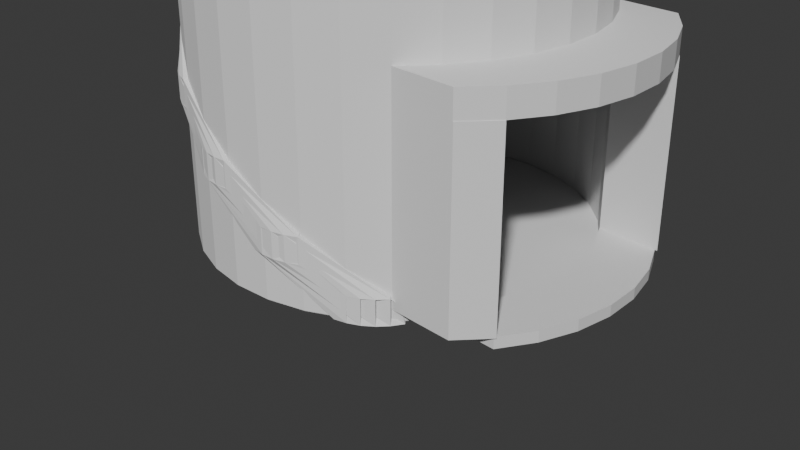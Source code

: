 # Source: staiwaiyblend.blend  (saved by Blender 4.4.32; exported with 4.5.12 LTS)
import bpy
from mathutils import Matrix  # noqa: F401  (used for matrix-valued properties, if any)

bpy.ops.wm.read_factory_settings(use_empty=True)
scene = bpy.context.scene
scene.name = 'Scene'

# ---- collections
col_collection = bpy.data.collections.new('Collection'); scene.collection.children.link(col_collection)

# ---- world
world_world = bpy.data.worlds.new('World'); scene.world = world_world
world_world.use_nodes = True; world_world.node_tree.nodes.clear()
_N = world_world.node_tree.nodes; _L = world_world.node_tree.links
n0 = _N.new('ShaderNodeOutputWorld'); n0.name = 'World Output'; n0.location = (300, 300)
n1 = _N.new('ShaderNodeBackground'); n1.name = 'Background'; n1.location = (10, 300)
n1.inputs[0].default_value = (0.05088, 0.05088, 0.05088, 1.0)
_L.new(n1.outputs[0], n0.inputs[0])
n0.is_active_output = True
world_world.color = (0.05088, 0.05088, 0.05088)
world_world.sun_shadow_jitter_overblur = 0.0

# ---- cameras
cam_camera = bpy.data.cameras.new('Camera')
cam_camera.clip_end = 100.0
cam_camera.ortho_scale = 7.314

# ---- meshes
me_circle = bpy.data.meshes.new('Circle')
me_circle.from_pydata([(0.0, 1.0, 0.0), (-0.1951, 0.9808, 0.0), (-0.3827, 0.9239, 0.0), (-0.5556, 0.8315, 0.0), (-0.7071, 0.7071, 0.0), (-0.8315, 0.5556, 0.0), (-0.9239, 0.3827, 0.0), (-0.9808, 0.1951, 0.0), (-1.0, 0.0, 0.0), (-0.9808, -0.1951, 0.0), (-0.9239, -0.3827, 0.0), (-0.8315, -0.5556, 0.0), (-0.7071, -0.7071, 0.0), (-0.5556, -0.8315, 0.0), (-0.3827, -0.9239, 0.0), (-0.1951, -0.9808, 0.0), (0.0, -1.0, 0.0), (0.1951, -0.9808, 0.0), (0.3827, -0.9239, 0.0), (0.5556, -0.8315, 0.0), (0.7071, -0.7071, 0.0), (0.8315, -0.5556, 0.0), (0.9239, -0.3827, 0.0), (0.9808, -0.1951, 0.0), (1.0, 0.0, 0.0), (0.9808, 0.1951, 0.0), (0.9239, 0.3827, 0.0), (0.8315, 0.5556, 0.0), (0.7071, 0.7071, 0.0), (0.5556, 0.8315, 0.0), (0.3827, 0.9239, 0.0), (0.1951, 0.9808, 0.0)], [], [(1, 2, 3, 4, 5, 6, 7, 8, 9, 10, 11, 12, 13, 14, 15, 16, 17, 18, 19, 20, 21, 22, 23, 24, 25, 26, 27, 28, 29, 30, 31, 0)])
_uv = me_circle.uv_layers.new(name='UVMap')
_uv.uv.foreach_set('vector', [0.0, 0.0, 0.0, 0.0, 0.0, 0.0, 0.0, 0.0, 0.0, 0.0, 0.0, 0.0, 0.0, 0.0, 0.0, 0.0, 0.0, 0.0, 0.0, 0.0, 0.0, 0.0, 0.0, 0.0, 0.0, 0.0, 0.0, 0.0, 0.0, 0.0, 0.0, 0.0, 0.0, 0.0, 0.0, 0.0, 0.0, 0.0, 0.0, 0.0, 0.0, 0.0, 0.0, 0.0, 0.0, 0.0, 0.0, 0.0, 0.0, 0.0, 0.0, 0.0, 0.0, 0.0, 0.0, 0.0, 0.0, 0.0, 0.0, 0.0, 0.0, 0.0, 0.0, 0.0])
me_circle.update()
me_cylinder = bpy.data.meshes.new('Cylinder')
me_cylinder.from_pydata([(0.0, 1.0, -1.0), (0.0, 1.0, 3.023), (0.1951, 0.9808, -1.0), (0.1951, 0.9808, 3.023), (0.3827, 0.9239, -1.0), (0.3827, 0.9239, 3.023), (0.5556, 0.8315, -1.0), (0.5556, 0.8315, 3.023), (0.7071, 0.7071, -1.0), (0.7071, 0.7071, 3.023), (0.8315, 0.5556, -1.0), (0.8315, 0.5556, 3.023), (0.9239, 0.3827, -1.0), (0.9239, 0.3827, 3.023), (0.9808, 0.1951, -1.0), (0.9808, 0.1951, 3.023), (1.0, 0.0, -1.0), (1.0, 0.0, 3.023), (0.9808, -0.1951, -1.0), (0.9808, -0.1951, 3.023), (0.9239, -0.3827, -1.0), (0.9239, -0.3827, 3.023), (0.8315, -0.5556, -1.0), (0.8315, -0.5556, 3.023), (0.7071, -0.7071, -1.0), (0.7071, -0.7071, 3.023), (0.5556, -0.8315, -1.0), (0.5556, -0.8315, 3.023), (0.3827, -0.9239, -1.0), (0.3827, -0.9239, 3.023), (0.1951, -0.9808, -1.0), (0.1951, -0.9808, 3.023), (0.0, -1.0, -1.0), (0.0, -1.0, 3.023), (-0.1951, -0.9808, -1.0), (-0.1951, -0.9808, 3.023), (-0.3827, -0.9239, -1.0), (-0.3827, -0.9239, 3.023), (-0.5556, -0.8315, -1.0), (-0.5556, -0.8315, 3.023), (-0.7071, -0.7071, -1.0), (-0.7071, -0.7071, 3.023), (-0.8315, -0.5556, -1.0), (-0.8315, -0.5556, 3.023), (-0.9239, -0.3827, -1.0), (-0.9239, -0.3827, 3.023), (-0.9808, -0.1951, -1.0), (-0.9808, -0.1951, 3.023), (-1.0, 0.0, -1.0), (-1.0, 0.0, 3.023), (-0.9808, 0.1951, -1.0), (-0.9808, 0.1951, 3.023), (-0.9239, 0.3827, -1.0), (-0.9239, 0.3827, 3.023), (-0.8315, 0.5556, -1.0), (-0.8315, 0.5556, 3.023), (-0.7071, 0.7071, -1.0), (-0.7071, 0.7071, 3.023), (-0.5556, 0.8315, -1.0), (-0.5556, 0.8315, 3.023), (-0.3827, 0.9239, -1.0), (-0.3827, 0.9239, 3.023), (-0.1951, 0.9808, -1.0), (-0.1951, 0.9808, 3.023), (0.0, 1.0, 0.0), (0.1951, 0.9808, 0.0), (0.3827, 0.9239, 0.0), (0.5556, 0.8315, 0.0), (0.7071, 0.7071, 0.0), (0.8315, 0.5556, 0.0), (0.9239, 0.3827, 0.0), (0.9808, 0.1951, 0.0), (1.0, 0.0, 0.0), (0.9808, -0.1951, 0.0), (0.9239, -0.3827, 0.0), (0.8315, -0.5556, 0.0), (0.7071, -0.7071, 0.0), (0.5556, -0.8315, 0.0), (0.3827, -0.9239, 0.0), (0.1951, -0.9808, 0.0), (0.0, -1.0, 0.0), (-0.1951, -0.9808, 0.0), (-0.3827, -0.9239, 0.0), (-0.5556, -0.8315, 0.0), (-0.7071, -0.7071, 0.0), (-0.8315, -0.5556, 0.0), (-0.9239, -0.3827, 0.0), (-0.9808, -0.1951, 0.0), (-1.0, 0.0, 0.0), (-0.9808, 0.1951, 0.0), (-0.9239, 0.3827, 0.0), (-0.8315, 0.5556, 0.0), (-0.7071, 0.7071, 0.0), (-0.5556, 0.8315, 0.0), (-0.3827, 0.9239, 0.0), (-0.1951, 0.9808, 0.0), (0.1951, 0.9808, -0.9429), (0.3827, 0.9239, -0.9429), (0.5556, 0.8315, -0.9429), (0.7071, 0.7071, -0.9429), (0.8315, 0.5556, -0.9429), (0.9239, 0.3827, -0.9429), (0.9808, 0.1951, -0.9429), (1.0, 0.0, -0.9429), (0.9808, -0.1951, -0.9429), (0.9239, -0.3827, -0.9429), (0.8315, -0.5556, -0.9429), (0.7071, -0.7071, -0.9429), (0.5556, -0.8315, -0.9429), (0.3827, -0.9239, -0.9429), (0.1951, -0.9808, -0.9429), (0.0, -1.0, -0.9429), (-0.1951, -0.9808, -0.9429), (-0.3827, -0.9239, -0.9429), (-0.5556, -0.8315, -0.9429), (-0.7071, -0.7071, -0.9429), (-0.8315, -0.5556, -0.9429), (-0.9239, -0.3827, -0.9429), (-0.9808, -0.1951, -0.9429), (-1.0, 0.0, -0.9429), (-0.9808, 0.1951, -0.9429), (-0.9239, 0.3827, -0.9429), (-0.8315, 0.5556, -0.9429), (-0.7071, 0.7071, -0.9429), (-0.5556, 0.8315, -0.9429), (-0.3827, 0.9239, -0.9429), (-0.1951, 0.9808, -0.9429), (0.0, 1.0, -0.9429), (0.7071, 0.7071, 0.0), (0.8315, 0.5556, 0.0), (0.7071, 0.7071, -0.9429), (0.8315, 0.5556, -0.9429), (1.165, -0.5556, 0.0), (1.04, -0.7071, 0.0), (1.165, -0.5556, -0.9429), (1.04, -0.7071, -0.9429), (1.04, 0.7071, 0.0), (1.165, 0.5556, 0.0), (1.04, 0.7071, -0.9429), (1.165, 0.5556, -0.9429), (1.151, 0.5556, -0.9429), (1.151, 0.5556, -1.0), (1.244, 0.3827, -1.0), (1.244, 0.3827, -0.9429), (1.301, 0.1951, -1.0), (1.301, 0.1951, -0.9429), (1.32, -5.612e-09, -1.0), (1.32, -5.612e-09, -0.9429), (1.301, -0.1951, -1.0), (1.301, -0.1951, -0.9429), (1.244, -0.3827, -1.0), (1.244, -0.3827, -0.9429), (1.151, -0.5556, -1.0), (1.151, -0.5556, -0.9429), (0.0, 1.0, 0.1334), (0.1951, 0.9808, 0.1334), (0.3827, 0.9239, 0.1334), (0.5556, 0.8315, 0.1334), (0.7071, 0.7071, 0.1334), (0.8315, 0.5556, 0.1334), (0.9239, 0.3827, 0.1334), (0.9808, 0.1951, 0.1334), (1.0, 0.0, 0.1334), (0.9808, -0.1951, 0.1334), (0.9239, -0.3827, 0.1334), (0.8315, -0.5556, 0.1334), (0.7071, -0.7071, 0.1334), (0.5556, -0.8315, 0.1334), (0.3827, -0.9239, 0.1334), (0.1951, -0.9808, 0.1334), (0.0, -1.0, 0.1334), (-0.1951, -0.9808, 0.1334), (-0.3827, -0.9239, 0.1334), (-0.5556, -0.8315, 0.1334), (-0.7071, -0.7071, 0.1334), (-0.8315, -0.5556, 0.1334), (-0.9239, -0.3827, 0.1334), (-0.9808, -0.1951, 0.1334), (-1.0, 0.0, 0.1334), (-0.9808, 0.1951, 0.1334), (-0.9239, 0.3827, 0.1334), (-0.8315, 0.5556, 0.1334), (-0.7071, 0.7071, 0.1334), (-0.5556, 0.8315, 0.1334), (-0.3827, 0.9239, 0.1334), (-0.1951, 0.9808, 0.1334), (1.037, 0.7071, 0.1334), (1.037, 0.7071, 0.0), (1.162, 0.5556, 0.1334), (1.162, 0.5556, 0.0), (1.254, 0.3827, 0.1334), (1.254, 0.3827, 0.0), (1.311, 0.1951, 0.1334), (1.311, 0.1951, 0.0), (1.33, 0.0, 0.1334), (1.33, 0.0, 0.0), (1.311, -0.1951, 0.1334), (1.311, -0.1951, 0.0), (1.254, -0.3827, 0.1334), (1.254, -0.3827, 0.0), (1.162, -0.5556, 0.1334), (1.162, -0.5556, 0.0), (1.037, -0.7071, 0.1334), (1.037, -0.7071, 0.0)], [], [(154, 155, 3, 1), (155, 156, 5, 3), (156, 157, 7, 5), (157, 158, 9, 7), (158, 159, 11, 9), (159, 160, 13, 11), (160, 161, 15, 13), (161, 162, 17, 15), (162, 163, 19, 17), (163, 164, 21, 19), (164, 165, 23, 21), (165, 166, 25, 23), (166, 167, 27, 25), (167, 168, 29, 27), (168, 169, 31, 29), (169, 170, 33, 31), (170, 171, 35, 33), (171, 172, 37, 35), (172, 173, 39, 37), (173, 174, 41, 39), (174, 175, 43, 41), (175, 176, 45, 43), (176, 177, 47, 45), (177, 178, 49, 47), (178, 179, 51, 49), (179, 180, 53, 51), (180, 181, 55, 53), (181, 182, 57, 55), (182, 183, 59, 57), (183, 184, 61, 59), (184, 185, 63, 61), (185, 154, 1, 63), (0, 62, 60, 58, 56, 54, 52, 50, 48, 46, 44, 42, 40, 38, 36, 34, 32, 30, 28, 26, 24, 22, 20, 18, 16, 14, 12, 10, 8, 6, 4, 2), (126, 127, 64, 95), (125, 126, 95, 94), (124, 125, 94, 93), (123, 124, 93, 92), (122, 123, 92, 91), (121, 122, 91, 90), (120, 121, 90, 89), (119, 120, 89, 88), (118, 119, 88, 87), (117, 118, 87, 86), (116, 117, 86, 85), (115, 116, 85, 84), (114, 115, 84, 83), (113, 114, 83, 82), (112, 113, 82, 81), (111, 112, 81, 80), (110, 111, 80, 79), (109, 110, 79, 78), (108, 109, 78, 77), (107, 108, 77, 76), (128, 130, 138, 136), (99, 100, 131, 130), (98, 99, 68, 67), (97, 98, 67, 66), (96, 97, 66, 65), (127, 96, 65, 64), (0, 2, 96, 127), (2, 4, 97, 96), (4, 6, 98, 97), (6, 8, 99, 98), (8, 10, 100, 99), (106, 153, 151, 105), (12, 14, 144, 142), (105, 151, 149, 104), (22, 106, 153, 152), (16, 18, 148, 146), (104, 149, 147, 103), (22, 24, 107, 106), (24, 26, 108, 107), (26, 28, 109, 108), (28, 30, 110, 109), (30, 32, 111, 110), (32, 34, 112, 111), (34, 36, 113, 112), (36, 38, 114, 113), (38, 40, 115, 114), (40, 42, 116, 115), (42, 44, 117, 116), (44, 46, 118, 117), (46, 48, 119, 118), (48, 50, 120, 119), (50, 52, 121, 120), (52, 54, 122, 121), (54, 56, 123, 122), (56, 58, 124, 123), (58, 60, 125, 124), (60, 62, 126, 125), (62, 0, 127, 126), (130, 131, 139, 138), (68, 99, 130, 128), (69, 68, 128, 129), (100, 69, 129, 131), (134, 132, 133, 135), (138, 136, 137, 139), (75, 132, 134, 106), (106, 107, 135, 134), (76, 75, 132, 133), (131, 139, 137, 129), (107, 76, 133, 135), (129, 128, 136, 137), (141, 140, 143, 142), (142, 143, 145, 144), (144, 145, 147, 146), (146, 147, 149, 148), (148, 149, 151, 150), (150, 151, 153, 152), (18, 20, 150, 148), (101, 143, 140, 100), (14, 16, 146, 144), (100, 10, 141, 140), (102, 145, 143, 101), (10, 12, 142, 141), (20, 22, 152, 150), (103, 147, 145, 102), (95, 64, 154, 185), (94, 95, 185, 184), (93, 94, 184, 183), (92, 93, 183, 182), (91, 92, 182, 181), (90, 91, 181, 180), (89, 90, 180, 179), (88, 89, 179, 178), (87, 88, 178, 177), (86, 87, 177, 176), (85, 86, 176, 175), (84, 85, 175, 174), (83, 84, 174, 173), (82, 83, 173, 172), (81, 82, 172, 171), (80, 81, 171, 170), (79, 80, 170, 169), (78, 79, 169, 168), (77, 78, 168, 167), (76, 77, 167, 166), (76, 166, 202, 203), (159, 158, 186, 188), (71, 193, 195, 72), (158, 68, 187, 186), (160, 159, 188, 190), (72, 195, 197, 73), (161, 160, 190, 192), (73, 197, 199, 74), (67, 68, 158, 157), (66, 67, 157, 156), (65, 66, 156, 155), (64, 65, 155, 154), (201, 200, 202, 203), (199, 198, 200, 201), (197, 196, 198, 199), (195, 194, 196, 197), (193, 192, 194, 195), (191, 190, 192, 193), (189, 188, 190, 191), (187, 186, 188, 189), (166, 165, 200, 202), (70, 191, 193, 71), (165, 164, 198, 200), (69, 189, 191, 70), (164, 163, 196, 198), (68, 69, 189, 187), (75, 76, 203, 201), (163, 162, 194, 196), (74, 199, 201, 75), (162, 161, 192, 194), (130, 131, 129, 128), (158, 68, 128, 129, 69, 70, 71, 72, 73, 74, 75, 76, 166, 165, 164, 163, 162, 161, 160, 159), (106, 107, 76, 75), (101, 100, 10, 12, 14, 16, 18, 20, 22, 106, 105, 104, 103, 102)])
_uv = me_cylinder.uv_layers.new(name='UVMap')
_uv.uv.foreach_set('vector', [1.0, 0.761, 0.9688, 0.761, 0.9688, 1.0, 1.0, 1.0, 0.9688, 0.761, 0.9375, 0.761, 0.9375, 1.0, 0.9688, 1.0, 0.9375, 0.761, 0.9062, 0.761, 0.9062, 1.0, 0.9375, 1.0, 0.9062, 0.761, 0.875, 0.761, 0.875, 1.0, 0.9062, 1.0, 0.875, 0.761, 0.8438, 0.761, 0.8438, 1.0, 0.875, 1.0, 0.8438, 0.761, 0.8125, 0.761, 0.8125, 1.0, 0.8438, 1.0, 0.8125, 0.761, 0.7812, 0.761, 0.7812, 1.0, 0.8125, 1.0, 0.7812, 0.761, 0.75, 0.761, 0.75, 1.0, 0.7812, 1.0, 0.75, 0.761, 0.7188, 0.761, 0.7188, 1.0, 0.75, 1.0, 0.7188, 0.761, 0.6875, 0.761, 0.6875, 1.0, 0.7188, 1.0, 0.6875, 0.761, 0.6562, 0.761, 0.6562, 1.0, 0.6875, 1.0, 0.6562, 0.761, 0.625, 0.761, 0.625, 1.0, 0.6562, 1.0, 0.625, 0.761, 0.5938, 0.761, 0.5938, 1.0, 0.625, 1.0, 0.5938, 0.761, 0.5625, 0.761, 0.5625, 1.0, 0.5938, 1.0, 0.5625, 0.761, 0.5312, 0.761, 0.5312, 1.0, 0.5625, 1.0, 0.5312, 0.761, 0.5, 0.761, 0.5, 1.0, 0.5312, 1.0, 0.5, 0.761, 0.4688, 0.761, 0.4688, 1.0, 0.5, 1.0, 0.4688, 0.761, 0.4375, 0.761, 0.4375, 1.0, 0.4688, 1.0, 0.4375, 0.761, 0.4062, 0.761, 0.4062, 1.0, 0.4375, 1.0, 0.4062, 0.761, 0.375, 0.761, 0.375, 1.0, 0.4062, 1.0, 0.375, 0.761, 0.3438, 0.761, 0.3438, 1.0, 0.375, 1.0, 0.3438, 0.761, 0.3125, 0.761, 0.3125, 1.0, 0.3438, 1.0, 0.3125, 0.761, 0.2812, 0.761, 0.2812, 1.0, 0.3125, 1.0, 0.2812, 0.761, 0.25, 0.761, 0.25, 1.0, 0.2812, 1.0, 0.25, 0.761, 0.2188, 0.761, 0.2188, 1.0, 0.25, 1.0, 0.2188, 0.761, 0.1875, 0.761, 0.1875, 1.0, 0.2188, 1.0, 0.1875, 0.761, 0.1562, 0.761, 0.1562, 1.0, 0.1875, 1.0, 0.1562, 0.761, 0.125, 0.761, 0.125, 1.0, 0.1562, 1.0, 0.125, 0.761, 0.09375, 0.761, 0.09375, 1.0, 0.125, 1.0, 0.09375, 0.761, 0.0625, 0.761, 0.0625, 1.0, 0.09375, 1.0, 0.0625, 0.761, 0.03125, 0.761, 0.03125, 1.0, 0.0625, 1.0, 0.03125, 0.761, 0.0, 0.761, 0.0, 1.0, 0.03125, 1.0, 0.75, 0.49, 0.7032, 0.4854, 0.6582, 0.4717, 0.6167, 0.4496, 0.5803, 0.4197, 0.5504, 0.3833, 0.5283, 0.3418, 0.5146, 0.2968, 0.51, 0.25, 0.5146, 0.2032, 0.5283, 0.1582, 0.5504, 0.1167, 0.5803, 0.08029, 0.6167, 0.05045, 0.6582, 0.02827, 0.7032, 0.01461, 0.75, 0.01, 0.7968, 0.01461, 0.8418, 0.02827, 0.8833, 0.05045, 0.9197, 0.08029, 0.9496, 0.1167, 0.9717, 0.1582, 0.9854, 0.2032, 0.99, 0.25, 0.9854, 0.2968, 0.9717, 0.3418, 0.9496, 0.3833, 0.9197, 0.4197, 0.8833, 0.4496, 0.8418, 0.4717, 0.7968, 0.4854, 0.03125, 0.5143, 0.0, 0.5143, 0.0, 0.75, 0.03125, 0.75, 0.0625, 0.5143, 0.03125, 0.5143, 0.03125, 0.75, 0.0625, 0.75, 0.09375, 0.5143, 0.0625, 0.5143, 0.0625, 0.75, 0.09375, 0.75, 0.125, 0.5143, 0.09375, 0.5143, 0.09375, 0.75, 0.125, 0.75, 0.1562, 0.5143, 0.125, 0.5143, 0.125, 0.75, 0.1562, 0.75, 0.1875, 0.5143, 0.1562, 0.5143, 0.1562, 0.75, 0.1875, 0.75, 0.2188, 0.5143, 0.1875, 0.5143, 0.1875, 0.75, 0.2188, 0.75, 0.25, 0.5143, 0.2188, 0.5143, 0.2188, 0.75, 0.25, 0.75, 0.2812, 0.5143, 0.25, 0.5143, 0.25, 0.75, 0.2812, 0.75, 0.3125, 0.5143, 0.2812, 0.5143, 0.2812, 0.75, 0.3125, 0.75, 0.3438, 0.5143, 0.3125, 0.5143, 0.3125, 0.75, 0.3438, 0.75, 0.375, 0.5143, 0.3438, 0.5143, 0.3438, 0.75, 0.375, 0.75, 0.4062, 0.5143, 0.375, 0.5143, 0.375, 0.75, 0.4062, 0.75, 0.4375, 0.5143, 0.4062, 0.5143, 0.4062, 0.75, 0.4375, 0.75, 0.4688, 0.5143, 0.4375, 0.5143, 0.4375, 0.75, 0.4688, 0.75, 0.5, 0.5143, 0.4688, 0.5143, 0.4688, 0.75, 0.5, 0.75, 0.5312, 0.5143, 0.5, 0.5143, 0.5, 0.75, 0.5312, 0.75, 0.5625, 0.5143, 0.5312, 0.5143, 0.5312, 0.75, 0.5625, 0.75, 0.5938, 0.5143, 0.5625, 0.5143, 0.5625, 0.75, 0.5938, 0.75, 0.625, 0.5143, 0.5938, 0.5143, 0.5938, 0.75, 0.625, 0.75, 0.875, 0.75, 0.875, 0.5143, 0.875, 0.5143, 0.875, 0.75, 0.875, 0.5143, 0.8438, 0.5143, 0.8438, 0.5143, 0.875, 0.5143, 0.9062, 0.5143, 0.875, 0.5143, 0.875, 0.75, 0.9062, 0.75, 0.9375, 0.5143, 0.9062, 0.5143, 0.9062, 0.75, 0.9375, 0.75, 0.9688, 0.5143, 0.9375, 0.5143, 0.9375, 0.75, 0.9688, 0.75, 1.0, 0.5143, 0.9688, 0.5143, 0.9688, 0.75, 1.0, 0.75, 1.0, 0.5, 0.9688, 0.5, 0.9688, 0.5143, 1.0, 0.5143, 0.9688, 0.5, 0.9375, 0.5, 0.9375, 0.5143, 0.9688, 0.5143, 0.9375, 0.5, 0.9062, 0.5, 0.9062, 0.5143, 0.9375, 0.5143, 0.9062, 0.5, 0.875, 0.5, 0.875, 0.5143, 0.9062, 0.5143, 0.875, 0.5, 0.8438, 0.5, 0.8438, 0.5143, 0.875, 0.5143, 0.0, 0.0, 0.0, 0.0, 0.0, 0.0, 0.0, 0.0, 0.9717, 0.3418, 0.9854, 0.2968, 0.9854, 0.2968, 0.9717, 0.3418, 0.0, 0.0, 0.0, 0.0, 0.0, 0.0, 0.0, 0.0, 0.6562, 0.5, 0.6562, 0.5143, 0.6562, 0.5143, 0.6562, 0.5, 0.99, 0.25, 0.9854, 0.2032, 0.9854, 0.2032, 0.99, 0.25, 0.0, 0.0, 0.0, 0.0, 0.0, 0.0, 0.0, 0.0, 0.6562, 0.5, 0.625, 0.5, 0.625, 0.5143, 0.6562, 0.5143, 0.625, 0.5, 0.5938, 0.5, 0.5938, 0.5143, 0.625, 0.5143, 0.5938, 0.5, 0.5625, 0.5, 0.5625, 0.5143, 0.5938, 0.5143, 0.5625, 0.5, 0.5312, 0.5, 0.5312, 0.5143, 0.5625, 0.5143, 0.5312, 0.5, 0.5, 0.5, 0.5, 0.5143, 0.5312, 0.5143, 0.5, 0.5, 0.4688, 0.5, 0.4688, 0.5143, 0.5, 0.5143, 0.4688, 0.5, 0.4375, 0.5, 0.4375, 0.5143, 0.4688, 0.5143, 0.4375, 0.5, 0.4062, 0.5, 0.4062, 0.5143, 0.4375, 0.5143, 0.4062, 0.5, 0.375, 0.5, 0.375, 0.5143, 0.4062, 0.5143, 0.375, 0.5, 0.3438, 0.5, 0.3438, 0.5143, 0.375, 0.5143, 0.3438, 0.5, 0.3125, 0.5, 0.3125, 0.5143, 0.3438, 0.5143, 0.3125, 0.5, 0.2812, 0.5, 0.2812, 0.5143, 0.3125, 0.5143, 0.2812, 0.5, 0.25, 0.5, 0.25, 0.5143, 0.2812, 0.5143, 0.25, 0.5, 0.2188, 0.5, 0.2188, 0.5143, 0.25, 0.5143, 0.2188, 0.5, 0.1875, 0.5, 0.1875, 0.5143, 0.2188, 0.5143, 0.1875, 0.5, 0.1562, 0.5, 0.1562, 0.5143, 0.1875, 0.5143, 0.1562, 0.5, 0.125, 0.5, 0.125, 0.5143, 0.1562, 0.5143, 0.125, 0.5, 0.09375, 0.5, 0.09375, 0.5143, 0.125, 0.5143, 0.09375, 0.5, 0.0625, 0.5, 0.0625, 0.5143, 0.09375, 0.5143, 0.0625, 0.5, 0.03125, 0.5, 0.03125, 0.5143, 0.0625, 0.5143, 0.03125, 0.5, 0.0, 0.5, 0.0, 0.5143, 0.03125, 0.5143, 0.875, 0.5143, 0.8438, 0.5143, 0.8438, 0.5143, 0.875, 0.5143, 0.875, 0.75, 0.875, 0.5143, 0.875, 0.5143, 0.875, 0.75, 0.8438, 0.75, 0.875, 0.75, 0.875, 0.75, 0.8438, 0.75, 0.0, 0.0, 0.0, 0.0, 0.0, 0.0, 0.0, 0.0, 0.6562, 0.5143, 0.6562, 0.75, 0.625, 0.75, 0.625, 0.5143, 0.875, 0.5143, 0.875, 0.75, 0.8438, 0.75, 0.8438, 0.5143, 0.0, 0.0, 0.0, 0.0, 0.0, 0.0, 0.0, 0.0, 0.6562, 0.5143, 0.625, 0.5143, 0.625, 0.5143, 0.6562, 0.5143, 0.625, 0.75, 0.6562, 0.75, 0.6562, 0.75, 0.625, 0.75, 0.0, 0.0, 0.0, 0.0, 0.0, 0.0, 0.0, 0.0, 0.625, 0.5143, 0.625, 0.75, 0.625, 0.75, 0.625, 0.5143, 0.8438, 0.75, 0.875, 0.75, 0.875, 0.75, 0.8438, 0.75, 0.8438, 0.5, 0.8438, 0.5143, 0.8125, 0.5143, 0.8125, 0.5, 0.8125, 0.5, 0.8125, 0.5143, 0.7812, 0.5143, 0.7812, 0.5, 0.7812, 0.5, 0.7812, 0.5143, 0.75, 0.5143, 0.75, 0.5, 0.75, 0.5, 0.75, 0.5143, 0.7188, 0.5143, 0.7188, 0.5, 0.7188, 0.5, 0.7188, 0.5143, 0.6875, 0.5143, 0.6875, 0.5, 0.6875, 0.5, 0.6875, 0.5143, 0.6562, 0.5143, 0.6562, 0.5, 0.9854, 0.2032, 0.9717, 0.1582, 0.9717, 0.1582, 0.9854, 0.2032, 0.0, 0.0, 0.0, 0.0, 0.0, 0.0, 0.0, 0.0, 0.9854, 0.2968, 0.99, 0.25, 0.99, 0.25, 0.9854, 0.2968, 0.8438, 0.5143, 0.8438, 0.5, 0.8438, 0.5, 0.8438, 0.5143, 0.0, 0.0, 0.0, 0.0, 0.0, 0.0, 0.0, 0.0, 0.9496, 0.3833, 0.9717, 0.3418, 0.9717, 0.3418, 0.9496, 0.3833, 0.9717, 0.1582, 0.9496, 0.1167, 0.9496, 0.1167, 0.9717, 0.1582, 0.0, 0.0, 0.0, 0.0, 0.0, 0.0, 0.0, 0.0, 0.03125, 0.75, 0.0, 0.75, 0.0, 0.761, 0.03125, 0.761, 0.0625, 0.75, 0.03125, 0.75, 0.03125, 0.761, 0.0625, 0.761, 0.09375, 0.75, 0.0625, 0.75, 0.0625, 0.761, 0.09375, 0.761, 0.125, 0.75, 0.09375, 0.75, 0.09375, 0.761, 0.125, 0.761, 0.1562, 0.75, 0.125, 0.75, 0.125, 0.761, 0.1562, 0.761, 0.1875, 0.75, 0.1562, 0.75, 0.1562, 0.761, 0.1875, 0.761, 0.2188, 0.75, 0.1875, 0.75, 0.1875, 0.761, 0.2188, 0.761, 0.25, 0.75, 0.2188, 0.75, 0.2188, 0.761, 0.25, 0.761, 0.2812, 0.75, 0.25, 0.75, 0.25, 0.761, 0.2812, 0.761, 0.3125, 0.75, 0.2812, 0.75, 0.2812, 0.761, 0.3125, 0.761, 0.3438, 0.75, 0.3125, 0.75, 0.3125, 0.761, 0.3438, 0.761, 0.375, 0.75, 0.3438, 0.75, 0.3438, 0.761, 0.375, 0.761, 0.4062, 0.75, 0.375, 0.75, 0.375, 0.761, 0.4062, 0.761, 0.4375, 0.75, 0.4062, 0.75, 0.4062, 0.761, 0.4375, 0.761, 0.4688, 0.75, 0.4375, 0.75, 0.4375, 0.761, 0.4688, 0.761, 0.5, 0.75, 0.4688, 0.75, 0.4688, 0.761, 0.5, 0.761, 0.5312, 0.75, 0.5, 0.75, 0.5, 0.761, 0.5312, 0.761, 0.5625, 0.75, 0.5312, 0.75, 0.5312, 0.761, 0.5625, 0.761, 0.5938, 0.75, 0.5625, 0.75, 0.5625, 0.761, 0.5938, 0.761, 0.625, 0.75, 0.5938, 0.75, 0.5938, 0.761, 0.625, 0.761, 0.625, 0.75, 0.625, 0.761, 0.625, 0.761, 0.625, 0.75, 0.8438, 0.761, 0.875, 0.761, 0.875, 0.761, 0.8438, 0.761, 0.0, 0.0, 0.0, 0.0, 0.0, 0.0, 0.0, 0.0, 0.875, 0.761, 0.875, 0.75, 0.875, 0.75, 0.875, 0.761, 0.8125, 0.761, 0.8438, 0.761, 0.8438, 0.761, 0.8125, 0.761, 0.0, 0.0, 0.0, 0.0, 0.0, 0.0, 0.0, 0.0, 0.7812, 0.761, 0.8125, 0.761, 0.8125, 0.761, 0.7812, 0.761, 0.0, 0.0, 0.0, 0.0, 0.0, 0.0, 0.0, 0.0, 0.9062, 0.75, 0.875, 0.75, 0.875, 0.761, 0.9062, 0.761, 0.9375, 0.75, 0.9062, 0.75, 0.9062, 0.761, 0.9375, 0.761, 0.9688, 0.75, 0.9375, 0.75, 0.9375, 0.761, 0.9688, 0.761, 1.0, 0.75, 0.9688, 0.75, 0.9688, 0.761, 1.0, 0.761, 0.6562, 0.75, 0.6562, 0.761, 0.625, 0.761, 0.625, 0.75, 0.6875, 0.75, 0.6875, 0.761, 0.6562, 0.761, 0.6562, 0.75, 0.7188, 0.75, 0.7188, 0.761, 0.6875, 0.761, 0.6875, 0.75, 0.75, 0.75, 0.75, 0.761, 0.7188, 0.761, 0.7188, 0.75, 0.7812, 0.75, 0.7812, 0.761, 0.75, 0.761, 0.75, 0.75, 0.8125, 0.75, 0.8125, 0.761, 0.7812, 0.761, 0.7812, 0.75, 0.8438, 0.75, 0.8438, 0.761, 0.8125, 0.761, 0.8125, 0.75, 0.875, 0.75, 0.875, 0.761, 0.8438, 0.761, 0.8438, 0.75, 0.625, 0.761, 0.6562, 0.761, 0.6562, 0.761, 0.625, 0.761, 0.0, 0.0, 0.0, 0.0, 0.0, 0.0, 0.0, 0.0, 0.6562, 0.761, 0.6875, 0.761, 0.6875, 0.761, 0.6562, 0.761, 0.0, 0.0, 0.0, 0.0, 0.0, 0.0, 0.0, 0.0, 0.6875, 0.761, 0.7188, 0.761, 0.7188, 0.761, 0.6875, 0.761, 0.875, 0.75, 0.8438, 0.75, 0.8438, 0.75, 0.875, 0.75, 0.6562, 0.75, 0.625, 0.75, 0.625, 0.75, 0.6562, 0.75, 0.7188, 0.761, 0.75, 0.761, 0.75, 0.761, 0.7188, 0.761, 0.0, 0.0, 0.0, 0.0, 0.0, 0.0, 0.0, 0.0, 0.75, 0.761, 0.7812, 0.761, 0.7812, 0.761, 0.75, 0.761, 0.0, 0.0, 0.0, 0.0, 0.0, 0.0, 0.0, 0.0, 0.0, 0.0, 0.0, 0.0, 0.0, 0.0, 0.0, 0.0, 0.0, 0.0, 0.0, 0.0, 0.0, 0.0, 0.0, 0.0, 0.0, 0.0, 0.0, 0.0, 0.0, 0.0, 0.0, 0.0, 0.0, 0.0, 0.0, 0.0, 0.0, 0.0, 0.0, 0.0, 0.0, 0.0, 0.0, 0.0, 0.0, 0.0, 0.0, 0.0, 0.0, 0.0, 0.0, 0.0, 0.0, 0.0, 0.0, 0.0, 0.0, 0.0, 0.0, 0.0, 0.0, 0.0, 0.0, 0.0, 0.0, 0.0, 0.0, 0.0, 0.0, 0.0, 0.0, 0.0, 0.0, 0.0, 0.0, 0.0, 0.0, 0.0, 0.0, 0.0, 0.0, 0.0, 0.0, 0.0])
me_cylinder.update()
me_cylinder_001 = bpy.data.meshes.new('Cylinder.001')
me_cylinder_001.from_pydata([(0.0, 1.0, -0.2305), (0.0, 1.0, 0.17), (0.1951, 0.9808, -0.2305), (0.1951, 0.9808, 0.17), (0.3827, 0.9239, -0.2305), (0.3827, 0.9239, 0.17), (0.5556, 0.8315, -0.2305), (0.5556, 0.8315, 0.17), (0.7071, 0.7071, -0.2305), (0.7071, 0.7071, 0.17), (0.8315, 0.5556, -0.2305), (0.8315, 0.5556, 0.17), (0.9239, 0.3827, -0.2305), (0.9239, 0.3827, 0.17), (0.9808, 0.1951, -0.2305), (0.9808, 0.1951, 0.17), (1.0, 0.0, -0.2305), (1.0, 0.0, 0.17), (0.9808, -0.1951, -0.2305), (0.9808, -0.1951, 0.17), (0.9239, -0.3827, -0.2305), (0.9239, -0.3827, 0.17), (0.8315, -0.5556, -0.2305), (0.8315, -0.5556, 0.17), (0.7071, -0.7071, -0.2305), (0.7071, -0.7071, 0.17), (0.5556, -0.8315, -0.2305), (0.5556, -0.8315, 0.17), (0.3827, -0.9239, -0.2305), (0.3827, -0.9239, 0.17), (0.1951, -0.9808, -0.2305), (0.1951, -0.9808, 0.17), (0.0, -1.0, -0.2305), (0.0, -1.0, 0.17), (-0.1951, -0.9808, -0.2305), (-0.1951, -0.9808, 0.17), (-0.3827, -0.9239, -0.2305), (-0.3827, -0.9239, 0.17), (-0.5556, -0.8315, -0.2305), (-0.5556, -0.8315, 0.17), (-0.7071, -0.7071, -0.2305), (-0.7071, -0.7071, 0.17), (-0.8315, -0.5556, -0.2305), (-0.8315, -0.5556, 0.17), (-0.9239, -0.3827, -0.2305), (-0.9239, -0.3827, 0.17), (-0.9808, -0.1951, -0.2305), (-0.9808, -0.1951, 0.17), (-1.0, 0.0, -0.2305), (-1.0, 0.0, 0.17), (-0.9808, 0.1951, -0.2305), (-0.9808, 0.1951, 0.17), (-0.9239, 0.3827, -0.2305), (-0.9239, 0.3827, 0.17), (-0.8315, 0.5556, -0.2305), (-0.8315, 0.5556, 0.17), (-0.7071, 0.7071, -0.2305), (-0.7071, 0.7071, 0.17), (-0.5556, 0.8315, -0.2305), (-0.5556, 0.8315, 0.17), (-0.3827, 0.9239, -0.2305), (-0.3827, 0.9239, 0.17), (-0.1951, 0.9808, -0.2305), (-0.1951, 0.9808, 0.17), (0.9239, -0.3827, -0.2305), (0.8315, -0.5556, -0.2305), (0.8315, -0.5556, 0.17), (0.7071, -0.7071, -0.2305), (0.7071, -0.7071, 0.17), (0.5556, -0.8315, -0.2305), (0.5556, -0.8315, 0.17), (0.3827, -0.9239, -0.2305), (0.3827, -0.9239, 0.17), (0.1951, -0.9808, -0.2305), (0.1951, -0.9808, 0.17), (2.294, -2.052, -0.2305), (2.201, -2.225, -0.2305), (2.201, -2.225, 0.17), (2.077, -2.376, -0.2305), (2.077, -2.376, 0.17), (1.926, -2.501, -0.2305), (1.926, -2.501, 0.17), (1.753, -2.593, -0.2305), (1.753, -2.593, 0.17), (1.565, -2.65, -0.2305), (1.565, -2.65, 0.17), (0.8315, -0.5556, 0.17), (0.9239, -0.3827, -0.2305), (0.9239, -0.3827, 0.17), (0.8968, -0.4333, 0.0527), (2.294, -2.052, -0.2305), (2.201, -2.225, 0.17), (2.267, -2.103, 0.0527), (0.9808, 0.1951, 0.17), (1.0, 0.0, 0.17)], [], [(0, 1, 3, 2), (2, 3, 5, 4), (4, 5, 7, 6), (6, 7, 9, 8), (8, 9, 11, 10), (10, 11, 13, 12), (12, 13, 15, 14), (14, 15, 17, 16), (16, 17, 19, 18), (18, 19, 21, 20), (29, 31, 74, 72), (26, 24, 67, 69), (86, 66, 77, 91), (28, 26, 69, 71), (30, 28, 71, 73), (30, 31, 33, 32), (32, 33, 35, 34), (34, 35, 37, 36), (36, 37, 39, 38), (38, 39, 41, 40), (40, 41, 43, 42), (42, 43, 45, 44), (44, 45, 47, 46), (46, 47, 49, 48), (48, 49, 51, 50), (50, 51, 53, 52), (52, 53, 55, 54), (54, 55, 57, 56), (56, 57, 59, 58), (58, 59, 61, 60), (3, 1, 63, 61, 59, 57, 55, 53, 51, 49, 47, 45, 43, 41, 39, 37, 35, 33, 31, 29, 27, 25, 23, 21, 19, 17, 15, 13, 11, 9, 7, 5), (60, 61, 63, 62), (62, 63, 1, 0), (0, 2, 4, 6, 8, 10, 12, 14, 16, 18, 20, 22, 24, 26, 28, 30, 32, 34, 36, 38, 40, 42, 44, 46, 48, 50, 52, 54, 56, 58, 60, 62), (73, 71, 82, 84), (64, 87, 90, 75), (66, 68, 79, 77), (74, 73, 84, 85), (68, 70, 81, 79), (24, 22, 65, 67), (27, 29, 72, 70), (22, 20, 64, 65), (25, 27, 70, 68), (31, 30, 73, 74), (23, 25, 68, 66), (20, 21, 88, 87, 64), (76, 77, 79, 78), (78, 79, 81, 80), (80, 81, 83, 82), (82, 83, 85, 84), (71, 69, 80, 82), (75, 90, 92, 91, 77, 76), (69, 67, 78, 80), (72, 74, 85, 83), (67, 65, 76, 78), (70, 72, 83, 81), (65, 64, 75, 76), (86, 89, 88), (89, 87, 88), (90, 87, 89, 92), (92, 89, 86, 91), (21, 23, 66, 86, 88), (15, 17, 94, 93)])
_uv = me_cylinder_001.uv_layers.new(name='UVMap')
_uv.uv.foreach_set('vector', [1.0, 0.5, 1.0, 1.0, 0.9688, 1.0, 0.9688, 0.5, 0.9688, 0.5, 0.9688, 1.0, 0.9375, 1.0, 0.9375, 0.5, 0.9375, 0.5, 0.9375, 1.0, 0.9062, 1.0, 0.9062, 0.5, 0.9062, 0.5, 0.9062, 1.0, 0.875, 1.0, 0.875, 0.5, 0.875, 0.5, 0.875, 1.0, 0.8438, 1.0, 0.8438, 0.5, 0.8438, 0.5, 0.8438, 1.0, 0.8125, 1.0, 0.8125, 0.5, 0.8125, 0.5, 0.8125, 1.0, 0.7812, 1.0, 0.7812, 0.5, 0.7812, 0.5, 0.7812, 1.0, 0.75, 1.0, 0.75, 0.5, 0.75, 0.5, 0.75, 1.0, 0.7188, 1.0, 0.7188, 0.5, 0.7188, 0.5, 0.7188, 1.0, 0.6875, 1.0, 0.6875, 0.5, 0.3418, 0.02827, 0.2968, 0.01461, 0.2968, 0.01461, 0.3418, 0.02827, 0.8833, 0.05045, 0.9197, 0.08029, 0.9197, 0.08029, 0.8833, 0.05045, 0.4496, 0.1167, 0.4496, 0.1167, 0.4496, 0.1167, 0.4496, 0.1167, 0.8418, 0.02827, 0.8833, 0.05045, 0.8833, 0.05045, 0.8418, 0.02827, 0.7968, 0.01461, 0.8418, 0.02827, 0.8418, 0.02827, 0.7968, 0.01461, 0.5312, 0.5, 0.5312, 1.0, 0.5, 1.0, 0.5, 0.5, 0.5, 0.5, 0.5, 1.0, 0.4688, 1.0, 0.4688, 0.5, 0.4688, 0.5, 0.4688, 1.0, 0.4375, 1.0, 0.4375, 0.5, 0.4375, 0.5, 0.4375, 1.0, 0.4062, 1.0, 0.4062, 0.5, 0.4062, 0.5, 0.4062, 1.0, 0.375, 1.0, 0.375, 0.5, 0.375, 0.5, 0.375, 1.0, 0.3438, 1.0, 0.3438, 0.5, 0.3438, 0.5, 0.3438, 1.0, 0.3125, 1.0, 0.3125, 0.5, 0.3125, 0.5, 0.3125, 1.0, 0.2812, 1.0, 0.2812, 0.5, 0.2812, 0.5, 0.2812, 1.0, 0.25, 1.0, 0.25, 0.5, 0.25, 0.5, 0.25, 1.0, 0.2188, 1.0, 0.2188, 0.5, 0.2188, 0.5, 0.2188, 1.0, 0.1875, 1.0, 0.1875, 0.5, 0.1875, 0.5, 0.1875, 1.0, 0.1562, 1.0, 0.1562, 0.5, 0.1562, 0.5, 0.1562, 1.0, 0.125, 1.0, 0.125, 0.5, 0.125, 0.5, 0.125, 1.0, 0.09375, 1.0, 0.09375, 0.5, 0.09375, 0.5, 0.09375, 1.0, 0.0625, 1.0, 0.0625, 0.5, 0.2968, 0.4854, 0.25, 0.49, 0.2032, 0.4854, 0.1582, 0.4717, 0.1167, 0.4496, 0.08029, 0.4197, 0.05045, 0.3833, 0.02827, 0.3418, 0.01461, 0.2968, 0.01, 0.25, 0.01461, 0.2032, 0.02827, 0.1582, 0.05045, 0.1167, 0.08029, 0.08029, 0.1167, 0.05045, 0.1582, 0.02827, 0.2032, 0.01461, 0.25, 0.01, 0.2968, 0.01461, 0.3418, 0.02827, 0.3833, 0.05045, 0.4197, 0.08029, 0.4496, 0.1167, 0.4717, 0.1582, 0.4854, 0.2032, 0.49, 0.25, 0.4854, 0.2968, 0.4717, 0.3418, 0.4496, 0.3833, 0.4197, 0.4197, 0.3833, 0.4496, 0.3418, 0.4717, 0.0625, 0.5, 0.0625, 1.0, 0.03125, 1.0, 0.03125, 0.5, 0.03125, 0.5, 0.03125, 1.0, 0.0, 1.0, 0.0, 0.5, 0.75, 0.49, 0.7968, 0.4854, 0.8418, 0.4717, 0.8833, 0.4496, 0.9197, 0.4197, 0.9496, 0.3833, 0.9717, 0.3418, 0.9854, 0.2968, 0.99, 0.25, 0.9854, 0.2032, 0.9717, 0.1582, 0.9496, 0.1167, 0.9197, 0.08029, 0.8833, 0.05045, 0.8418, 0.02827, 0.7968, 0.01461, 0.75, 0.01, 0.7032, 0.01461, 0.6582, 0.02827, 0.6167, 0.05045, 0.5803, 0.08029, 0.5504, 0.1167, 0.5283, 0.1582, 0.5146, 0.2032, 0.51, 0.25, 0.5146, 0.2968, 0.5283, 0.3418, 0.5504, 0.3833, 0.5803, 0.4197, 0.6167, 0.4496, 0.6582, 0.4717, 0.7032, 0.4854, 0.7968, 0.01461, 0.8418, 0.02827, 0.8418, 0.02827, 0.7968, 0.01461, 0.6875, 0.5, 0.6875, 0.5, 0.6875, 0.5, 0.6875, 0.5, 0.4496, 0.1167, 0.4197, 0.08029, 0.4197, 0.08029, 0.4496, 0.1167, 0.5312, 1.0, 0.5312, 0.5, 0.5312, 0.5, 0.5312, 1.0, 0.4197, 0.08029, 0.3833, 0.05045, 0.3833, 0.05045, 0.4197, 0.08029, 0.9197, 0.08029, 0.9496, 0.1167, 0.9496, 0.1167, 0.9197, 0.08029, 0.3833, 0.05045, 0.3418, 0.02827, 0.3418, 0.02827, 0.3833, 0.05045, 0.9496, 0.1167, 0.9717, 0.1582, 0.9717, 0.1582, 0.9496, 0.1167, 0.4197, 0.08029, 0.3833, 0.05045, 0.3833, 0.05045, 0.4197, 0.08029, 0.5312, 1.0, 0.5312, 0.5, 0.5312, 0.5, 0.5312, 1.0, 0.4496, 0.1167, 0.4197, 0.08029, 0.4197, 0.08029, 0.4496, 0.1167, 0.6875, 0.5, 0.6875, 1.0, 0.6875, 1.0, 0.6875, 0.5, 0.6875, 0.5, 0.6562, 0.5, 0.6562, 1.0, 0.625, 1.0, 0.625, 0.5, 0.625, 0.5, 0.625, 1.0, 0.5938, 1.0, 0.5938, 0.5, 0.5938, 0.5, 0.5938, 1.0, 0.5625, 1.0, 0.5625, 0.5, 0.5625, 0.5, 0.5625, 1.0, 0.5312, 1.0, 0.5312, 0.5, 0.8418, 0.02827, 0.8833, 0.05045, 0.8833, 0.05045, 0.8418, 0.02827, 0.6875, 0.5, 0.6875, 0.5, 0.6783, 0.8536, 0.6562, 1.0, 0.6562, 1.0, 0.6562, 0.5, 0.8833, 0.05045, 0.9197, 0.08029, 0.9197, 0.08029, 0.8833, 0.05045, 0.3418, 0.02827, 0.2968, 0.01461, 0.2968, 0.01461, 0.3418, 0.02827, 0.9197, 0.08029, 0.9496, 0.1167, 0.9496, 0.1167, 0.9197, 0.08029, 0.3833, 0.05045, 0.3418, 0.02827, 0.3418, 0.02827, 0.3833, 0.05045, 0.9496, 0.1167, 0.9717, 0.1582, 0.9717, 0.1582, 0.9496, 0.1167, 0.6875, 1.0, 0.6875, 0.8536, 0.6875, 1.0, 0.6875, 0.8536, 0.6875, 0.5, 0.6875, 1.0, 0.6875, 0.5, 0.6875, 0.5, 0.6875, 1.0, 0.6875, 1.0, 0.4717, 0.1582, 0.4717, 0.1582, 0.4496, 0.1167, 0.4496, 0.1167, 0.4717, 0.1582, 0.4496, 0.1167, 0.4496, 0.1167, 0.4496, 0.1167, 0.4717, 0.1582, 0.7812, 1.0, 0.75, 1.0, 0.75, 1.0, 0.7812, 1.0])
me_cylinder_001.update()
me_cylinder_002 = bpy.data.meshes.new('Cylinder.002')
me_cylinder_002.from_pydata([(0.0, 1.0, -1.0), (0.0, 1.0, 1.0), (0.1951, 0.9808, -1.0), (0.1951, 0.9808, 1.0), (0.3827, 0.9239, -1.0), (0.3827, 0.9239, 1.0), (0.5556, 0.8315, -1.0), (0.5556, 0.8315, 1.0), (0.7071, 0.7071, -1.0), (0.7071, 0.7071, 1.0), (0.8315, 0.5556, -1.0), (0.8315, 0.5556, 1.0), (0.9239, 0.3827, -1.0), (0.9239, 0.3827, 1.0), (0.9808, 0.1951, -1.0), (0.9808, 0.1951, 1.0), (1.0, 0.0, -1.0), (1.0, 0.0, 1.0), (0.9808, -0.1951, -1.0), (0.9808, -0.1951, 1.0), (0.9239, -0.3827, -1.0), (0.9239, -0.3827, 1.0), (0.8315, -0.5556, -1.0), (0.8315, -0.5556, 1.0), (0.7071, -0.7071, -1.0), (0.7071, -0.7071, 1.0), (0.5556, -0.8315, -1.0), (0.5556, -0.8315, 1.0), (0.3827, -0.9239, -1.0), (0.3827, -0.9239, 1.0), (0.1951, -0.9808, -1.0), (0.1951, -0.9808, 1.0), (0.0, -1.0, -1.0), (0.0, -1.0, 1.0), (-0.1951, -0.9808, -1.0), (-0.1951, -0.9808, 1.0), (-0.3827, -0.9239, -1.0), (-0.3827, -0.9239, 1.0), (-0.5556, -0.8315, -1.0), (-0.5556, -0.8315, 1.0), (-0.7071, -0.7071, -1.0), (-0.7071, -0.7071, 1.0), (-0.8315, -0.5556, -1.0), (-0.8315, -0.5556, 1.0), (-0.9239, -0.3827, -1.0), (-0.9239, -0.3827, 1.0), (-0.9808, -0.1951, -1.0), (-0.9808, -0.1951, 1.0), (-1.0, 0.0, -1.0), (-1.0, 0.0, 1.0), (-0.9808, 0.1951, -1.0), (-0.9808, 0.1951, 1.0), (-0.9239, 0.3827, -1.0), (-0.9239, 0.3827, 1.0), (-0.8315, 0.5556, -1.0), (-0.8315, 0.5556, 1.0), (-0.7071, 0.7071, -1.0), (-0.7071, 0.7071, 1.0), (-0.5556, 0.8315, -1.0), (-0.5556, 0.8315, 1.0), (-0.3827, 0.9239, -1.0), (-0.3827, 0.9239, 1.0), (-0.1951, 0.9808, -1.0), (-0.1951, 0.9808, 1.0), (2.647, -1.22, 1.046), (2.647, -1.22, -1.046), (2.382, -1.716, -1.046), (2.382, -1.716, 1.046), (2.026, -2.15, -1.046), (2.026, -2.15, 1.046), (1.592, -2.506, -1.046), (1.592, -2.506, 1.046), (1.096, -2.771, -1.046), (1.096, -2.771, 1.046), (0.559, -2.934, -1.046), (0.559, -2.934, 1.046), (1.281e-09, -2.989, -1.046), (1.281e-09, -2.989, 1.046), (-0.559, -2.934, -1.046), (-0.559, -2.934, 1.046), (-1.096, -2.771, -1.046), (-1.096, -2.771, 1.046), (-1.592, -2.506, -1.046), (-1.592, -2.506, 1.046), (-2.026, -2.15, -1.046), (-2.026, -2.15, 1.046), (-2.382, -1.716, -1.046), (-2.382, -1.716, 1.046), (-2.647, -1.22, -1.046), (-2.647, -1.22, 1.046)], [], [(0, 1, 3, 2), (2, 3, 5, 4), (4, 5, 7, 6), (6, 7, 9, 8), (8, 9, 11, 10), (10, 11, 13, 12), (12, 13, 15, 14), (14, 15, 17, 16), (16, 17, 19, 18), (18, 19, 21, 20), (37, 39, 83, 81), (27, 29, 73, 71), (38, 36, 80, 82), (28, 26, 70, 72), (41, 43, 87, 85), (31, 33, 77, 75), (21, 23, 67, 64), (42, 40, 84, 86), (32, 30, 74, 76), (22, 20, 65, 66), (35, 37, 81, 79), (25, 27, 71, 69), (44, 45, 47, 46), (46, 47, 49, 48), (48, 49, 51, 50), (50, 51, 53, 52), (52, 53, 55, 54), (54, 55, 57, 56), (56, 57, 59, 58), (58, 59, 61, 60), (3, 1, 63, 61, 59, 57, 55, 53, 51, 49, 47, 45, 43, 41, 39, 37, 35, 33, 31, 29, 27, 25, 23, 21, 19, 17, 15, 13, 11, 9, 7, 5), (60, 61, 63, 62), (62, 63, 1, 0), (0, 2, 4, 6, 8, 10, 12, 14, 16, 18, 20, 22, 24, 26, 28, 30, 32, 34, 36, 38, 40, 42, 44, 46, 48, 50, 52, 54, 56, 58, 60, 62), (65, 64, 67, 66), (66, 67, 69, 68), (68, 69, 71, 70), (70, 71, 73, 72), (72, 73, 75, 74), (74, 75, 77, 76), (76, 77, 79, 78), (78, 79, 81, 80), (80, 81, 83, 82), (82, 83, 85, 84), (84, 85, 87, 86), (86, 87, 89, 88), (24, 22, 66, 68), (34, 32, 76, 78), (44, 42, 86, 88), (23, 25, 69, 67), (33, 35, 79, 77), (43, 45, 89, 87), (30, 28, 72, 74), (40, 38, 82, 84), (45, 44, 88, 89), (29, 31, 75, 73), (39, 41, 85, 83), (26, 24, 68, 70), (36, 34, 78, 80), (20, 21, 64, 65)])
_uv = me_cylinder_002.uv_layers.new(name='UVMap')
_uv.uv.foreach_set('vector', [1.0, 0.5, 1.0, 1.0, 0.9688, 1.0, 0.9688, 0.5, 0.9688, 0.5, 0.9688, 1.0, 0.9375, 1.0, 0.9375, 0.5, 0.9375, 0.5, 0.9375, 1.0, 0.9062, 1.0, 0.9062, 0.5, 0.9062, 0.5, 0.9062, 1.0, 0.875, 1.0, 0.875, 0.5, 0.875, 0.5, 0.875, 1.0, 0.8438, 1.0, 0.8438, 0.5, 0.8438, 0.5, 0.8438, 1.0, 0.8125, 1.0, 0.8125, 0.5, 0.8125, 0.5, 0.8125, 1.0, 0.7812, 1.0, 0.7812, 0.5, 0.7812, 0.5, 0.7812, 1.0, 0.75, 1.0, 0.75, 0.5, 0.75, 0.5, 0.75, 1.0, 0.7188, 1.0, 0.7188, 0.5, 0.7188, 0.5, 0.7188, 1.0, 0.6875, 1.0, 0.6875, 0.5, 0.1582, 0.02827, 0.1167, 0.05045, 0.1167, 0.05045, 0.1582, 0.02827, 0.3833, 0.05045, 0.3418, 0.02827, 0.3418, 0.02827, 0.3833, 0.05045, 0.6167, 0.05045, 0.6582, 0.02827, 0.6582, 0.02827, 0.6167, 0.05045, 0.8418, 0.02827, 0.8833, 0.05045, 0.8833, 0.05045, 0.8418, 0.02827, 0.08029, 0.08029, 0.05045, 0.1167, 0.05045, 0.1167, 0.08029, 0.08029, 0.2968, 0.01461, 0.25, 0.01, 0.25, 0.01, 0.2968, 0.01461, 0.4717, 0.1582, 0.4496, 0.1167, 0.4496, 0.1167, 0.4717, 0.1582, 0.5504, 0.1167, 0.5803, 0.08029, 0.5803, 0.08029, 0.5504, 0.1167, 0.75, 0.01, 0.7968, 0.01461, 0.7968, 0.01461, 0.75, 0.01, 0.9496, 0.1167, 0.9717, 0.1582, 0.9717, 0.1582, 0.9496, 0.1167, 0.2032, 0.01461, 0.1582, 0.02827, 0.1582, 0.02827, 0.2032, 0.01461, 0.4197, 0.08029, 0.3833, 0.05045, 0.3833, 0.05045, 0.4197, 0.08029, 0.3125, 0.5, 0.3125, 1.0, 0.2812, 1.0, 0.2812, 0.5, 0.2812, 0.5, 0.2812, 1.0, 0.25, 1.0, 0.25, 0.5, 0.25, 0.5, 0.25, 1.0, 0.2188, 1.0, 0.2188, 0.5, 0.2188, 0.5, 0.2188, 1.0, 0.1875, 1.0, 0.1875, 0.5, 0.1875, 0.5, 0.1875, 1.0, 0.1562, 1.0, 0.1562, 0.5, 0.1562, 0.5, 0.1562, 1.0, 0.125, 1.0, 0.125, 0.5, 0.125, 0.5, 0.125, 1.0, 0.09375, 1.0, 0.09375, 0.5, 0.09375, 0.5, 0.09375, 1.0, 0.0625, 1.0, 0.0625, 0.5, 0.2968, 0.4854, 0.25, 0.49, 0.2032, 0.4854, 0.1582, 0.4717, 0.1167, 0.4496, 0.08029, 0.4197, 0.05045, 0.3833, 0.02827, 0.3418, 0.01461, 0.2968, 0.01, 0.25, 0.01461, 0.2032, 0.02827, 0.1582, 0.05045, 0.1167, 0.08029, 0.08029, 0.1167, 0.05045, 0.1582, 0.02827, 0.2032, 0.01461, 0.25, 0.01, 0.2968, 0.01461, 0.3418, 0.02827, 0.3833, 0.05045, 0.4197, 0.08029, 0.4496, 0.1167, 0.4717, 0.1582, 0.4854, 0.2032, 0.49, 0.25, 0.4854, 0.2968, 0.4717, 0.3418, 0.4496, 0.3833, 0.4197, 0.4197, 0.3833, 0.4496, 0.3418, 0.4717, 0.0625, 0.5, 0.0625, 1.0, 0.03125, 1.0, 0.03125, 0.5, 0.03125, 0.5, 0.03125, 1.0, 0.0, 1.0, 0.0, 0.5, 0.75, 0.49, 0.7968, 0.4854, 0.8418, 0.4717, 0.8833, 0.4496, 0.9197, 0.4197, 0.9496, 0.3833, 0.9717, 0.3418, 0.9854, 0.2968, 0.99, 0.25, 0.9854, 0.2032, 0.9717, 0.1582, 0.9496, 0.1167, 0.9197, 0.08029, 0.8833, 0.05045, 0.8418, 0.02827, 0.7968, 0.01461, 0.75, 0.01, 0.7032, 0.01461, 0.6582, 0.02827, 0.6167, 0.05045, 0.5803, 0.08029, 0.5504, 0.1167, 0.5283, 0.1582, 0.5146, 0.2032, 0.51, 0.25, 0.5146, 0.2968, 0.5283, 0.3418, 0.5504, 0.3833, 0.5803, 0.4197, 0.6167, 0.4496, 0.6582, 0.4717, 0.7032, 0.4854, 0.6875, 0.5, 0.6875, 1.0, 0.6562, 1.0, 0.6562, 0.5, 0.6562, 0.5, 0.6562, 1.0, 0.625, 1.0, 0.625, 0.5, 0.625, 0.5, 0.625, 1.0, 0.5938, 1.0, 0.5938, 0.5, 0.5938, 0.5, 0.5938, 1.0, 0.5625, 1.0, 0.5625, 0.5, 0.5625, 0.5, 0.5625, 1.0, 0.5312, 1.0, 0.5312, 0.5, 0.5312, 0.5, 0.5312, 1.0, 0.5, 1.0, 0.5, 0.5, 0.5, 0.5, 0.5, 1.0, 0.4688, 1.0, 0.4688, 0.5, 0.4688, 0.5, 0.4688, 1.0, 0.4375, 1.0, 0.4375, 0.5, 0.4375, 0.5, 0.4375, 1.0, 0.4062, 1.0, 0.4062, 0.5, 0.4062, 0.5, 0.4062, 1.0, 0.375, 1.0, 0.375, 0.5, 0.375, 0.5, 0.375, 1.0, 0.3438, 1.0, 0.3438, 0.5, 0.3438, 0.5, 0.3438, 1.0, 0.3125, 1.0, 0.3125, 0.5, 0.9197, 0.08029, 0.9496, 0.1167, 0.9496, 0.1167, 0.9197, 0.08029, 0.7032, 0.01461, 0.75, 0.01, 0.75, 0.01, 0.7032, 0.01461, 0.5283, 0.1582, 0.5504, 0.1167, 0.5504, 0.1167, 0.5283, 0.1582, 0.4496, 0.1167, 0.4197, 0.08029, 0.4197, 0.08029, 0.4496, 0.1167, 0.25, 0.01, 0.2032, 0.01461, 0.2032, 0.01461, 0.25, 0.01, 0.05045, 0.1167, 0.02827, 0.1582, 0.02827, 0.1582, 0.05045, 0.1167, 0.7968, 0.01461, 0.8418, 0.02827, 0.8418, 0.02827, 0.7968, 0.01461, 0.5803, 0.08029, 0.6167, 0.05045, 0.6167, 0.05045, 0.5803, 0.08029, 0.3125, 1.0, 0.3125, 0.5, 0.3125, 0.5, 0.3125, 1.0, 0.3418, 0.02827, 0.2968, 0.01461, 0.2968, 0.01461, 0.3418, 0.02827, 0.1167, 0.05045, 0.08029, 0.08029, 0.08029, 0.08029, 0.1167, 0.05045, 0.8833, 0.05045, 0.9197, 0.08029, 0.9197, 0.08029, 0.8833, 0.05045, 0.6582, 0.02827, 0.7032, 0.01461, 0.7032, 0.01461, 0.6582, 0.02827, 0.6875, 0.5, 0.6875, 1.0, 0.6875, 1.0, 0.6875, 0.5])
me_cylinder_002.update()
me_cylinder_003 = bpy.data.meshes.new('Cylinder.003')
me_cylinder_003.from_pydata([(0.0, 1.0, -1.0), (0.0, 1.0, 3.023), (0.1951, 0.9808, -1.0), (0.1951, 0.9808, 3.023), (0.3827, 0.9239, -1.0), (0.3827, 0.9239, 3.023), (0.5556, 0.8315, -1.0), (0.5556, 0.8315, 3.023), (0.7071, 0.7071, -1.0), (0.7071, 0.7071, 3.023), (0.8315, 0.5556, -1.0), (0.8315, 0.5556, 3.023), (0.9239, 0.3827, -1.0), (0.9239, 0.3827, 3.023), (0.9808, 0.1951, -1.0), (0.9808, 0.1951, 3.023), (1.0, 0.0, -1.0), (1.0, 0.0, 3.023), (0.9808, -0.1951, -1.0), (0.9808, -0.1951, 3.023), (0.9239, -0.3827, -1.0), (0.9239, -0.3827, 3.023), (0.8315, -0.5556, -1.0), (0.8315, -0.5556, 3.023), (0.7071, -0.7071, -1.0), (0.7071, -0.7071, 3.023), (0.5556, -0.8315, -1.0), (0.5556, -0.8315, 3.023), (0.3827, -0.9239, -1.0), (0.3827, -0.9239, 3.023), (0.1951, -0.9808, -1.0), (0.1951, -0.9808, 3.023), (0.0, -1.0, -1.0), (0.0, -1.0, 3.023), (-0.1951, -0.9808, -1.0), (-0.1951, -0.9808, 3.023), (-0.3827, -0.9239, -1.0), (-0.3827, -0.9239, 3.023), (-0.5556, -0.8315, -1.0), (-0.5556, -0.8315, 3.023), (-0.7071, -0.7071, -1.0), (-0.7071, -0.7071, 3.023), (-0.8315, -0.5556, -1.0), (-0.8315, -0.5556, 3.023), (-0.9239, -0.3827, -1.0), (-0.9239, -0.3827, 3.023), (-0.9808, -0.1951, -1.0), (-0.9808, -0.1951, 3.023), (-1.0, 0.0, -1.0), (-1.0, 0.0, 3.023), (-0.9808, 0.1951, -1.0), (-0.9808, 0.1951, 3.023), (-0.9239, 0.3827, -1.0), (-0.9239, 0.3827, 3.023), (-0.8315, 0.5556, -1.0), (-0.8315, 0.5556, 3.023), (-0.7071, 0.7071, -1.0), (-0.7071, 0.7071, 3.023), (-0.5556, 0.8315, -1.0), (-0.5556, 0.8315, 3.023), (-0.3827, 0.9239, -1.0), (-0.3827, 0.9239, 3.023), (-0.1951, 0.9808, -1.0), (-0.1951, 0.9808, 3.023), (0.0, 1.0, 0.0), (0.1951, 0.9808, 0.0), (0.3827, 0.9239, 0.0), (0.5556, 0.8315, 0.0), (0.7071, 0.7071, 0.0), (0.8315, 0.5556, 0.0), (0.9239, 0.3827, 0.0), (0.9808, 0.1951, 0.0), (1.0, 0.0, 0.0), (0.9808, -0.1951, 0.0), (0.9239, -0.3827, 0.0), (0.8315, -0.5556, 0.0), (0.7071, -0.7071, 0.0), (0.5556, -0.8315, 0.0), (0.3827, -0.9239, 0.0), (0.1951, -0.9808, 0.0), (0.0, -1.0, 0.0), (-0.1951, -0.9808, 0.0), (-0.3827, -0.9239, 0.0), (-0.5556, -0.8315, 0.0), (-0.7071, -0.7071, 0.0), (-0.8315, -0.5556, 0.0), (-0.9239, -0.3827, 0.0), (-0.9808, -0.1951, 0.0), (-1.0, 0.0, 0.0), (-0.9808, 0.1951, 0.0), (-0.9239, 0.3827, 0.0), (-0.8315, 0.5556, 0.0), (-0.7071, 0.7071, 0.0), (-0.5556, 0.8315, 0.0), (-0.3827, 0.9239, 0.0), (-0.1951, 0.9808, 0.0), (0.1951, 0.9808, -0.9429), (0.3827, 0.9239, -0.9429), (0.5556, 0.8315, -0.9429), (0.7071, 0.7071, -0.9429), (0.8315, 0.5556, -0.9429), (0.9239, 0.3827, -0.9429), (0.9808, 0.1951, -0.9429), (1.0, 0.0, -0.9429), (0.9808, -0.1951, -0.9429), (0.9239, -0.3827, -0.9429), (0.8315, -0.5556, -0.9429), (0.7071, -0.7071, -0.9429), (0.5556, -0.8315, -0.9429), (0.3827, -0.9239, -0.9429), (0.1951, -0.9808, -0.9429), (0.0, -1.0, -0.9429), (-0.1951, -0.9808, -0.9429), (-0.3827, -0.9239, -0.9429), (-0.5556, -0.8315, -0.9429), (-0.7071, -0.7071, -0.9429), (-0.8315, -0.5556, -0.9429), (-0.9239, -0.3827, -0.9429), (-0.9808, -0.1951, -0.9429), (-1.0, 0.0, -0.9429), (-0.9808, 0.1951, -0.9429), (-0.9239, 0.3827, -0.9429), (-0.8315, 0.5556, -0.9429), (-0.7071, 0.7071, -0.9429), (-0.5556, 0.8315, -0.9429), (-0.3827, 0.9239, -0.9429), (-0.1951, 0.9808, -0.9429), (0.0, 1.0, -0.9429), (0.7071, 0.7071, 0.0), (0.8315, 0.5556, 0.0), (0.7071, 0.7071, -0.9429), (0.8315, 0.5556, -0.9429), (1.165, -0.5556, 0.0), (1.04, -0.7071, 0.0), (1.165, -0.5556, -0.9429), (1.04, -0.7071, -0.9429), (1.04, 0.7071, 0.0), (1.165, 0.5556, 0.0), (1.04, 0.7071, -0.9429), (1.165, 0.5556, -0.9429), (1.151, 0.5556, -0.9429), (1.151, 0.5556, -1.0), (1.244, 0.3827, -1.0), (1.244, 0.3827, -0.9429), (1.301, 0.1951, -1.0), (1.301, 0.1951, -0.9429), (1.32, -5.612e-09, -1.0), (1.32, -5.612e-09, -0.9429), (1.301, -0.1951, -1.0), (1.301, -0.1951, -0.9429), (1.244, -0.3827, -1.0), (1.244, -0.3827, -0.9429), (1.151, -0.5556, -1.0), (1.151, -0.5556, -0.9429), (0.0, 1.0, 0.1334), (0.1951, 0.9808, 0.1334), (0.3827, 0.9239, 0.1334), (0.5556, 0.8315, 0.1334), (0.7071, 0.7071, 0.1334), (0.8315, 0.5556, 0.1334), (0.9239, 0.3827, 0.1334), (0.9808, 0.1951, 0.1334), (1.0, 0.0, 0.1334), (0.9808, -0.1951, 0.1334), (0.9239, -0.3827, 0.1334), (0.8315, -0.5556, 0.1334), (0.7071, -0.7071, 0.1334), (0.5556, -0.8315, 0.1334), (0.3827, -0.9239, 0.1334), (0.1951, -0.9808, 0.1334), (0.0, -1.0, 0.1334), (-0.1951, -0.9808, 0.1334), (-0.3827, -0.9239, 0.1334), (-0.5556, -0.8315, 0.1334), (-0.7071, -0.7071, 0.1334), (-0.8315, -0.5556, 0.1334), (-0.9239, -0.3827, 0.1334), (-0.9808, -0.1951, 0.1334), (-1.0, 0.0, 0.1334), (-0.9808, 0.1951, 0.1334), (-0.9239, 0.3827, 0.1334), (-0.8315, 0.5556, 0.1334), (-0.7071, 0.7071, 0.1334), (-0.5556, 0.8315, 0.1334), (-0.3827, 0.9239, 0.1334), (-0.1951, 0.9808, 0.1334), (1.037, 0.7071, 0.1334), (1.037, 0.7071, 0.0), (1.162, 0.5556, 0.1334), (1.162, 0.5556, 0.0), (1.254, 0.3827, 0.1334), (1.254, 0.3827, 0.0), (1.311, 0.1951, 0.1334), (1.311, 0.1951, 0.0), (1.33, 0.0, 0.1334), (1.33, 0.0, 0.0), (1.311, -0.1951, 0.1334), (1.311, -0.1951, 0.0), (1.254, -0.3827, 0.1334), (1.254, -0.3827, 0.0), (1.162, -0.5556, 0.1334), (1.162, -0.5556, 0.0), (1.037, -0.7071, 0.1334), (1.037, -0.7071, 0.0)], [], [(154, 155, 3, 1), (155, 156, 5, 3), (156, 157, 7, 5), (157, 158, 9, 7), (158, 159, 11, 9), (159, 160, 13, 11), (160, 161, 15, 13), (161, 162, 17, 15), (162, 163, 19, 17), (163, 164, 21, 19), (164, 165, 23, 21), (165, 166, 25, 23), (166, 167, 27, 25), (167, 168, 29, 27), (168, 169, 31, 29), (169, 170, 33, 31), (170, 171, 35, 33), (171, 172, 37, 35), (172, 173, 39, 37), (173, 174, 41, 39), (174, 175, 43, 41), (175, 176, 45, 43), (176, 177, 47, 45), (177, 178, 49, 47), (178, 179, 51, 49), (179, 180, 53, 51), (180, 181, 55, 53), (181, 182, 57, 55), (182, 183, 59, 57), (183, 184, 61, 59), (184, 185, 63, 61), (185, 154, 1, 63), (0, 62, 60, 58, 56, 54, 52, 50, 48, 46, 44, 42, 40, 38, 36, 34, 32, 30, 28, 26, 24, 22, 20, 18, 16, 14, 12, 10, 8, 6, 4, 2), (126, 127, 64, 95), (125, 126, 95, 94), (124, 125, 94, 93), (123, 124, 93, 92), (122, 123, 92, 91), (121, 122, 91, 90), (120, 121, 90, 89), (119, 120, 89, 88), (118, 119, 88, 87), (117, 118, 87, 86), (116, 117, 86, 85), (115, 116, 85, 84), (114, 115, 84, 83), (113, 114, 83, 82), (112, 113, 82, 81), (111, 112, 81, 80), (110, 111, 80, 79), (109, 110, 79, 78), (108, 109, 78, 77), (107, 108, 77, 76), (128, 130, 138, 136), (99, 100, 131, 130), (98, 99, 68, 67), (97, 98, 67, 66), (96, 97, 66, 65), (127, 96, 65, 64), (0, 2, 96, 127), (2, 4, 97, 96), (4, 6, 98, 97), (6, 8, 99, 98), (8, 10, 100, 99), (106, 153, 151, 105), (12, 14, 144, 142), (105, 151, 149, 104), (22, 106, 153, 152), (16, 18, 148, 146), (104, 149, 147, 103), (22, 24, 107, 106), (24, 26, 108, 107), (26, 28, 109, 108), (28, 30, 110, 109), (30, 32, 111, 110), (32, 34, 112, 111), (34, 36, 113, 112), (36, 38, 114, 113), (38, 40, 115, 114), (40, 42, 116, 115), (42, 44, 117, 116), (44, 46, 118, 117), (46, 48, 119, 118), (48, 50, 120, 119), (50, 52, 121, 120), (52, 54, 122, 121), (54, 56, 123, 122), (56, 58, 124, 123), (58, 60, 125, 124), (60, 62, 126, 125), (62, 0, 127, 126), (130, 131, 139, 138), (68, 99, 130, 128), (69, 68, 128, 129), (100, 69, 129, 131), (134, 132, 133, 135), (138, 136, 137, 139), (75, 132, 134, 106), (106, 107, 135, 134), (76, 75, 132, 133), (131, 139, 137, 129), (107, 76, 133, 135), (129, 128, 136, 137), (141, 140, 143, 142), (142, 143, 145, 144), (144, 145, 147, 146), (146, 147, 149, 148), (148, 149, 151, 150), (150, 151, 153, 152), (18, 20, 150, 148), (101, 143, 140, 100), (14, 16, 146, 144), (100, 10, 141, 140), (102, 145, 143, 101), (10, 12, 142, 141), (20, 22, 152, 150), (103, 147, 145, 102), (95, 64, 154, 185), (94, 95, 185, 184), (93, 94, 184, 183), (92, 93, 183, 182), (91, 92, 182, 181), (90, 91, 181, 180), (89, 90, 180, 179), (88, 89, 179, 178), (87, 88, 178, 177), (86, 87, 177, 176), (85, 86, 176, 175), (84, 85, 175, 174), (83, 84, 174, 173), (82, 83, 173, 172), (81, 82, 172, 171), (80, 81, 171, 170), (79, 80, 170, 169), (78, 79, 169, 168), (77, 78, 168, 167), (76, 77, 167, 166), (76, 166, 202, 203), (159, 158, 186, 188), (71, 193, 195, 72), (158, 68, 187, 186), (160, 159, 188, 190), (72, 195, 197, 73), (161, 160, 190, 192), (73, 197, 199, 74), (67, 68, 158, 157), (66, 67, 157, 156), (65, 66, 156, 155), (64, 65, 155, 154), (201, 200, 202, 203), (199, 198, 200, 201), (197, 196, 198, 199), (195, 194, 196, 197), (193, 192, 194, 195), (191, 190, 192, 193), (189, 188, 190, 191), (187, 186, 188, 189), (166, 165, 200, 202), (70, 191, 193, 71), (165, 164, 198, 200), (69, 189, 191, 70), (164, 163, 196, 198), (68, 69, 189, 187), (75, 76, 203, 201), (163, 162, 194, 196), (74, 199, 201, 75), (162, 161, 192, 194), (130, 131, 129, 128), (158, 68, 128, 129, 69, 70, 71, 72, 73, 74, 75, 76, 166, 165, 164, 163, 162, 161, 160, 159), (106, 107, 76, 75), (101, 100, 10, 12, 14, 16, 18, 20, 22, 106, 105, 104, 103, 102)])
_uv = me_cylinder_003.uv_layers.new(name='UVMap')
_uv.uv.foreach_set('vector', [1.0, 0.761, 0.9688, 0.761, 0.9688, 1.0, 1.0, 1.0, 0.9688, 0.761, 0.9375, 0.761, 0.9375, 1.0, 0.9688, 1.0, 0.9375, 0.761, 0.9062, 0.761, 0.9062, 1.0, 0.9375, 1.0, 0.9062, 0.761, 0.875, 0.761, 0.875, 1.0, 0.9062, 1.0, 0.875, 0.761, 0.8438, 0.761, 0.8438, 1.0, 0.875, 1.0, 0.8438, 0.761, 0.8125, 0.761, 0.8125, 1.0, 0.8438, 1.0, 0.8125, 0.761, 0.7812, 0.761, 0.7812, 1.0, 0.8125, 1.0, 0.7812, 0.761, 0.75, 0.761, 0.75, 1.0, 0.7812, 1.0, 0.75, 0.761, 0.7188, 0.761, 0.7188, 1.0, 0.75, 1.0, 0.7188, 0.761, 0.6875, 0.761, 0.6875, 1.0, 0.7188, 1.0, 0.6875, 0.761, 0.6562, 0.761, 0.6562, 1.0, 0.6875, 1.0, 0.6562, 0.761, 0.625, 0.761, 0.625, 1.0, 0.6562, 1.0, 0.625, 0.761, 0.5938, 0.761, 0.5938, 1.0, 0.625, 1.0, 0.5938, 0.761, 0.5625, 0.761, 0.5625, 1.0, 0.5938, 1.0, 0.5625, 0.761, 0.5312, 0.761, 0.5312, 1.0, 0.5625, 1.0, 0.5312, 0.761, 0.5, 0.761, 0.5, 1.0, 0.5312, 1.0, 0.5, 0.761, 0.4688, 0.761, 0.4688, 1.0, 0.5, 1.0, 0.4688, 0.761, 0.4375, 0.761, 0.4375, 1.0, 0.4688, 1.0, 0.4375, 0.761, 0.4062, 0.761, 0.4062, 1.0, 0.4375, 1.0, 0.4062, 0.761, 0.375, 0.761, 0.375, 1.0, 0.4062, 1.0, 0.375, 0.761, 0.3438, 0.761, 0.3438, 1.0, 0.375, 1.0, 0.3438, 0.761, 0.3125, 0.761, 0.3125, 1.0, 0.3438, 1.0, 0.3125, 0.761, 0.2812, 0.761, 0.2812, 1.0, 0.3125, 1.0, 0.2812, 0.761, 0.25, 0.761, 0.25, 1.0, 0.2812, 1.0, 0.25, 0.761, 0.2188, 0.761, 0.2188, 1.0, 0.25, 1.0, 0.2188, 0.761, 0.1875, 0.761, 0.1875, 1.0, 0.2188, 1.0, 0.1875, 0.761, 0.1562, 0.761, 0.1562, 1.0, 0.1875, 1.0, 0.1562, 0.761, 0.125, 0.761, 0.125, 1.0, 0.1562, 1.0, 0.125, 0.761, 0.09375, 0.761, 0.09375, 1.0, 0.125, 1.0, 0.09375, 0.761, 0.0625, 0.761, 0.0625, 1.0, 0.09375, 1.0, 0.0625, 0.761, 0.03125, 0.761, 0.03125, 1.0, 0.0625, 1.0, 0.03125, 0.761, 0.0, 0.761, 0.0, 1.0, 0.03125, 1.0, 0.75, 0.49, 0.7032, 0.4854, 0.6582, 0.4717, 0.6167, 0.4496, 0.5803, 0.4197, 0.5504, 0.3833, 0.5283, 0.3418, 0.5146, 0.2968, 0.51, 0.25, 0.5146, 0.2032, 0.5283, 0.1582, 0.5504, 0.1167, 0.5803, 0.08029, 0.6167, 0.05045, 0.6582, 0.02827, 0.7032, 0.01461, 0.75, 0.01, 0.7968, 0.01461, 0.8418, 0.02827, 0.8833, 0.05045, 0.9197, 0.08029, 0.9496, 0.1167, 0.9717, 0.1582, 0.9854, 0.2032, 0.99, 0.25, 0.9854, 0.2968, 0.9717, 0.3418, 0.9496, 0.3833, 0.9197, 0.4197, 0.8833, 0.4496, 0.8418, 0.4717, 0.7968, 0.4854, 0.03125, 0.5143, 0.0, 0.5143, 0.0, 0.75, 0.03125, 0.75, 0.0625, 0.5143, 0.03125, 0.5143, 0.03125, 0.75, 0.0625, 0.75, 0.09375, 0.5143, 0.0625, 0.5143, 0.0625, 0.75, 0.09375, 0.75, 0.125, 0.5143, 0.09375, 0.5143, 0.09375, 0.75, 0.125, 0.75, 0.1562, 0.5143, 0.125, 0.5143, 0.125, 0.75, 0.1562, 0.75, 0.1875, 0.5143, 0.1562, 0.5143, 0.1562, 0.75, 0.1875, 0.75, 0.2188, 0.5143, 0.1875, 0.5143, 0.1875, 0.75, 0.2188, 0.75, 0.25, 0.5143, 0.2188, 0.5143, 0.2188, 0.75, 0.25, 0.75, 0.2812, 0.5143, 0.25, 0.5143, 0.25, 0.75, 0.2812, 0.75, 0.3125, 0.5143, 0.2812, 0.5143, 0.2812, 0.75, 0.3125, 0.75, 0.3438, 0.5143, 0.3125, 0.5143, 0.3125, 0.75, 0.3438, 0.75, 0.375, 0.5143, 0.3438, 0.5143, 0.3438, 0.75, 0.375, 0.75, 0.4062, 0.5143, 0.375, 0.5143, 0.375, 0.75, 0.4062, 0.75, 0.4375, 0.5143, 0.4062, 0.5143, 0.4062, 0.75, 0.4375, 0.75, 0.4688, 0.5143, 0.4375, 0.5143, 0.4375, 0.75, 0.4688, 0.75, 0.5, 0.5143, 0.4688, 0.5143, 0.4688, 0.75, 0.5, 0.75, 0.5312, 0.5143, 0.5, 0.5143, 0.5, 0.75, 0.5312, 0.75, 0.5625, 0.5143, 0.5312, 0.5143, 0.5312, 0.75, 0.5625, 0.75, 0.5938, 0.5143, 0.5625, 0.5143, 0.5625, 0.75, 0.5938, 0.75, 0.625, 0.5143, 0.5938, 0.5143, 0.5938, 0.75, 0.625, 0.75, 0.875, 0.75, 0.875, 0.5143, 0.875, 0.5143, 0.875, 0.75, 0.875, 0.5143, 0.8438, 0.5143, 0.8438, 0.5143, 0.875, 0.5143, 0.9062, 0.5143, 0.875, 0.5143, 0.875, 0.75, 0.9062, 0.75, 0.9375, 0.5143, 0.9062, 0.5143, 0.9062, 0.75, 0.9375, 0.75, 0.9688, 0.5143, 0.9375, 0.5143, 0.9375, 0.75, 0.9688, 0.75, 1.0, 0.5143, 0.9688, 0.5143, 0.9688, 0.75, 1.0, 0.75, 1.0, 0.5, 0.9688, 0.5, 0.9688, 0.5143, 1.0, 0.5143, 0.9688, 0.5, 0.9375, 0.5, 0.9375, 0.5143, 0.9688, 0.5143, 0.9375, 0.5, 0.9062, 0.5, 0.9062, 0.5143, 0.9375, 0.5143, 0.9062, 0.5, 0.875, 0.5, 0.875, 0.5143, 0.9062, 0.5143, 0.875, 0.5, 0.8438, 0.5, 0.8438, 0.5143, 0.875, 0.5143, 0.0, 0.0, 0.0, 0.0, 0.0, 0.0, 0.0, 0.0, 0.9717, 0.3418, 0.9854, 0.2968, 0.9854, 0.2968, 0.9717, 0.3418, 0.0, 0.0, 0.0, 0.0, 0.0, 0.0, 0.0, 0.0, 0.6562, 0.5, 0.6562, 0.5143, 0.6562, 0.5143, 0.6562, 0.5, 0.99, 0.25, 0.9854, 0.2032, 0.9854, 0.2032, 0.99, 0.25, 0.0, 0.0, 0.0, 0.0, 0.0, 0.0, 0.0, 0.0, 0.6562, 0.5, 0.625, 0.5, 0.625, 0.5143, 0.6562, 0.5143, 0.625, 0.5, 0.5938, 0.5, 0.5938, 0.5143, 0.625, 0.5143, 0.5938, 0.5, 0.5625, 0.5, 0.5625, 0.5143, 0.5938, 0.5143, 0.5625, 0.5, 0.5312, 0.5, 0.5312, 0.5143, 0.5625, 0.5143, 0.5312, 0.5, 0.5, 0.5, 0.5, 0.5143, 0.5312, 0.5143, 0.5, 0.5, 0.4688, 0.5, 0.4688, 0.5143, 0.5, 0.5143, 0.4688, 0.5, 0.4375, 0.5, 0.4375, 0.5143, 0.4688, 0.5143, 0.4375, 0.5, 0.4062, 0.5, 0.4062, 0.5143, 0.4375, 0.5143, 0.4062, 0.5, 0.375, 0.5, 0.375, 0.5143, 0.4062, 0.5143, 0.375, 0.5, 0.3438, 0.5, 0.3438, 0.5143, 0.375, 0.5143, 0.3438, 0.5, 0.3125, 0.5, 0.3125, 0.5143, 0.3438, 0.5143, 0.3125, 0.5, 0.2812, 0.5, 0.2812, 0.5143, 0.3125, 0.5143, 0.2812, 0.5, 0.25, 0.5, 0.25, 0.5143, 0.2812, 0.5143, 0.25, 0.5, 0.2188, 0.5, 0.2188, 0.5143, 0.25, 0.5143, 0.2188, 0.5, 0.1875, 0.5, 0.1875, 0.5143, 0.2188, 0.5143, 0.1875, 0.5, 0.1562, 0.5, 0.1562, 0.5143, 0.1875, 0.5143, 0.1562, 0.5, 0.125, 0.5, 0.125, 0.5143, 0.1562, 0.5143, 0.125, 0.5, 0.09375, 0.5, 0.09375, 0.5143, 0.125, 0.5143, 0.09375, 0.5, 0.0625, 0.5, 0.0625, 0.5143, 0.09375, 0.5143, 0.0625, 0.5, 0.03125, 0.5, 0.03125, 0.5143, 0.0625, 0.5143, 0.03125, 0.5, 0.0, 0.5, 0.0, 0.5143, 0.03125, 0.5143, 0.875, 0.5143, 0.8438, 0.5143, 0.8438, 0.5143, 0.875, 0.5143, 0.875, 0.75, 0.875, 0.5143, 0.875, 0.5143, 0.875, 0.75, 0.8438, 0.75, 0.875, 0.75, 0.875, 0.75, 0.8438, 0.75, 0.0, 0.0, 0.0, 0.0, 0.0, 0.0, 0.0, 0.0, 0.6562, 0.5143, 0.6562, 0.75, 0.625, 0.75, 0.625, 0.5143, 0.875, 0.5143, 0.875, 0.75, 0.8438, 0.75, 0.8438, 0.5143, 0.0, 0.0, 0.0, 0.0, 0.0, 0.0, 0.0, 0.0, 0.6562, 0.5143, 0.625, 0.5143, 0.625, 0.5143, 0.6562, 0.5143, 0.625, 0.75, 0.6562, 0.75, 0.6562, 0.75, 0.625, 0.75, 0.0, 0.0, 0.0, 0.0, 0.0, 0.0, 0.0, 0.0, 0.625, 0.5143, 0.625, 0.75, 0.625, 0.75, 0.625, 0.5143, 0.8438, 0.75, 0.875, 0.75, 0.875, 0.75, 0.8438, 0.75, 0.8438, 0.5, 0.8438, 0.5143, 0.8125, 0.5143, 0.8125, 0.5, 0.8125, 0.5, 0.8125, 0.5143, 0.7812, 0.5143, 0.7812, 0.5, 0.7812, 0.5, 0.7812, 0.5143, 0.75, 0.5143, 0.75, 0.5, 0.75, 0.5, 0.75, 0.5143, 0.7188, 0.5143, 0.7188, 0.5, 0.7188, 0.5, 0.7188, 0.5143, 0.6875, 0.5143, 0.6875, 0.5, 0.6875, 0.5, 0.6875, 0.5143, 0.6562, 0.5143, 0.6562, 0.5, 0.9854, 0.2032, 0.9717, 0.1582, 0.9717, 0.1582, 0.9854, 0.2032, 0.0, 0.0, 0.0, 0.0, 0.0, 0.0, 0.0, 0.0, 0.9854, 0.2968, 0.99, 0.25, 0.99, 0.25, 0.9854, 0.2968, 0.8438, 0.5143, 0.8438, 0.5, 0.8438, 0.5, 0.8438, 0.5143, 0.0, 0.0, 0.0, 0.0, 0.0, 0.0, 0.0, 0.0, 0.9496, 0.3833, 0.9717, 0.3418, 0.9717, 0.3418, 0.9496, 0.3833, 0.9717, 0.1582, 0.9496, 0.1167, 0.9496, 0.1167, 0.9717, 0.1582, 0.0, 0.0, 0.0, 0.0, 0.0, 0.0, 0.0, 0.0, 0.03125, 0.75, 0.0, 0.75, 0.0, 0.761, 0.03125, 0.761, 0.0625, 0.75, 0.03125, 0.75, 0.03125, 0.761, 0.0625, 0.761, 0.09375, 0.75, 0.0625, 0.75, 0.0625, 0.761, 0.09375, 0.761, 0.125, 0.75, 0.09375, 0.75, 0.09375, 0.761, 0.125, 0.761, 0.1562, 0.75, 0.125, 0.75, 0.125, 0.761, 0.1562, 0.761, 0.1875, 0.75, 0.1562, 0.75, 0.1562, 0.761, 0.1875, 0.761, 0.2188, 0.75, 0.1875, 0.75, 0.1875, 0.761, 0.2188, 0.761, 0.25, 0.75, 0.2188, 0.75, 0.2188, 0.761, 0.25, 0.761, 0.2812, 0.75, 0.25, 0.75, 0.25, 0.761, 0.2812, 0.761, 0.3125, 0.75, 0.2812, 0.75, 0.2812, 0.761, 0.3125, 0.761, 0.3438, 0.75, 0.3125, 0.75, 0.3125, 0.761, 0.3438, 0.761, 0.375, 0.75, 0.3438, 0.75, 0.3438, 0.761, 0.375, 0.761, 0.4062, 0.75, 0.375, 0.75, 0.375, 0.761, 0.4062, 0.761, 0.4375, 0.75, 0.4062, 0.75, 0.4062, 0.761, 0.4375, 0.761, 0.4688, 0.75, 0.4375, 0.75, 0.4375, 0.761, 0.4688, 0.761, 0.5, 0.75, 0.4688, 0.75, 0.4688, 0.761, 0.5, 0.761, 0.5312, 0.75, 0.5, 0.75, 0.5, 0.761, 0.5312, 0.761, 0.5625, 0.75, 0.5312, 0.75, 0.5312, 0.761, 0.5625, 0.761, 0.5938, 0.75, 0.5625, 0.75, 0.5625, 0.761, 0.5938, 0.761, 0.625, 0.75, 0.5938, 0.75, 0.5938, 0.761, 0.625, 0.761, 0.625, 0.75, 0.625, 0.761, 0.625, 0.761, 0.625, 0.75, 0.8438, 0.761, 0.875, 0.761, 0.875, 0.761, 0.8438, 0.761, 0.0, 0.0, 0.0, 0.0, 0.0, 0.0, 0.0, 0.0, 0.875, 0.761, 0.875, 0.75, 0.875, 0.75, 0.875, 0.761, 0.8125, 0.761, 0.8438, 0.761, 0.8438, 0.761, 0.8125, 0.761, 0.0, 0.0, 0.0, 0.0, 0.0, 0.0, 0.0, 0.0, 0.7812, 0.761, 0.8125, 0.761, 0.8125, 0.761, 0.7812, 0.761, 0.0, 0.0, 0.0, 0.0, 0.0, 0.0, 0.0, 0.0, 0.9062, 0.75, 0.875, 0.75, 0.875, 0.761, 0.9062, 0.761, 0.9375, 0.75, 0.9062, 0.75, 0.9062, 0.761, 0.9375, 0.761, 0.9688, 0.75, 0.9375, 0.75, 0.9375, 0.761, 0.9688, 0.761, 1.0, 0.75, 0.9688, 0.75, 0.9688, 0.761, 1.0, 0.761, 0.6562, 0.75, 0.6562, 0.761, 0.625, 0.761, 0.625, 0.75, 0.6875, 0.75, 0.6875, 0.761, 0.6562, 0.761, 0.6562, 0.75, 0.7188, 0.75, 0.7188, 0.761, 0.6875, 0.761, 0.6875, 0.75, 0.75, 0.75, 0.75, 0.761, 0.7188, 0.761, 0.7188, 0.75, 0.7812, 0.75, 0.7812, 0.761, 0.75, 0.761, 0.75, 0.75, 0.8125, 0.75, 0.8125, 0.761, 0.7812, 0.761, 0.7812, 0.75, 0.8438, 0.75, 0.8438, 0.761, 0.8125, 0.761, 0.8125, 0.75, 0.875, 0.75, 0.875, 0.761, 0.8438, 0.761, 0.8438, 0.75, 0.625, 0.761, 0.6562, 0.761, 0.6562, 0.761, 0.625, 0.761, 0.0, 0.0, 0.0, 0.0, 0.0, 0.0, 0.0, 0.0, 0.6562, 0.761, 0.6875, 0.761, 0.6875, 0.761, 0.6562, 0.761, 0.0, 0.0, 0.0, 0.0, 0.0, 0.0, 0.0, 0.0, 0.6875, 0.761, 0.7188, 0.761, 0.7188, 0.761, 0.6875, 0.761, 0.875, 0.75, 0.8438, 0.75, 0.8438, 0.75, 0.875, 0.75, 0.6562, 0.75, 0.625, 0.75, 0.625, 0.75, 0.6562, 0.75, 0.7188, 0.761, 0.75, 0.761, 0.75, 0.761, 0.7188, 0.761, 0.0, 0.0, 0.0, 0.0, 0.0, 0.0, 0.0, 0.0, 0.75, 0.761, 0.7812, 0.761, 0.7812, 0.761, 0.75, 0.761, 0.0, 0.0, 0.0, 0.0, 0.0, 0.0, 0.0, 0.0, 0.0, 0.0, 0.0, 0.0, 0.0, 0.0, 0.0, 0.0, 0.0, 0.0, 0.0, 0.0, 0.0, 0.0, 0.0, 0.0, 0.0, 0.0, 0.0, 0.0, 0.0, 0.0, 0.0, 0.0, 0.0, 0.0, 0.0, 0.0, 0.0, 0.0, 0.0, 0.0, 0.0, 0.0, 0.0, 0.0, 0.0, 0.0, 0.0, 0.0, 0.0, 0.0, 0.0, 0.0, 0.0, 0.0, 0.0, 0.0, 0.0, 0.0, 0.0, 0.0, 0.0, 0.0, 0.0, 0.0, 0.0, 0.0, 0.0, 0.0, 0.0, 0.0, 0.0, 0.0, 0.0, 0.0, 0.0, 0.0, 0.0, 0.0, 0.0, 0.0, 0.0, 0.0, 0.0, 0.0])
me_cylinder_003.update()
me_cylinder_004 = bpy.data.meshes.new('Cylinder.004')
me_cylinder_004.from_pydata([(0.0, 1.0, -0.2305), (0.0, 1.0, 0.17), (0.1951, 0.9808, -0.2305), (0.1951, 0.9808, 0.17), (0.3827, 0.9239, -0.2305), (0.3827, 0.9239, 0.17), (0.5556, 0.8315, -0.2305), (0.5556, 0.8315, 0.17), (0.7071, 0.7071, -0.2305), (0.7071, 0.7071, 0.17), (0.8315, 0.5556, -0.2305), (0.8315, 0.5556, 0.17), (0.9239, 0.3827, -0.2305), (0.9239, 0.3827, 0.17), (0.9808, 0.1951, -0.2305), (0.9808, 0.1951, 0.17), (1.0, 0.0, -0.2305), (1.0, 0.0, 0.17), (0.9808, -0.1951, -0.2305), (0.9808, -0.1951, 0.17), (0.9239, -0.3827, -0.2305), (0.9239, -0.3827, 0.17), (0.8315, -0.5556, -0.2305), (0.8315, -0.5556, 0.17), (0.7071, -0.7071, -0.2305), (0.7071, -0.7071, 0.17), (0.5556, -0.8315, -0.2305), (0.5556, -0.8315, 0.17), (0.3827, -0.9239, -0.2305), (0.3827, -0.9239, 0.17), (0.1951, -0.9808, -0.2305), (0.1951, -0.9808, 0.17), (0.0, -1.0, -0.2305), (0.0, -1.0, 0.17), (-0.1951, -0.9808, -0.2305), (-0.1951, -0.9808, 0.17), (-0.3827, -0.9239, -0.2305), (-0.3827, -0.9239, 0.17), (-0.5556, -0.8315, -0.2305), (-0.5556, -0.8315, 0.17), (-0.7071, -0.7071, -0.2305), (-0.7071, -0.7071, 0.17), (-0.8315, -0.5556, -0.2305), (-0.8315, -0.5556, 0.17), (-0.9239, -0.3827, -0.2305), (-0.9239, -0.3827, 0.17), (-0.9808, -0.1951, -0.2305), (-0.9808, -0.1951, 0.17), (-1.0, 0.0, -0.2305), (-1.0, 0.0, 0.17), (-0.9808, 0.1951, -0.2305), (-0.9808, 0.1951, 0.17), (-0.9239, 0.3827, -0.2305), (-0.9239, 0.3827, 0.17), (-0.8315, 0.5556, -0.2305), (-0.8315, 0.5556, 0.17), (-0.7071, 0.7071, -0.2305), (-0.7071, 0.7071, 0.17), (-0.5556, 0.8315, -0.2305), (-0.5556, 0.8315, 0.17), (-0.3827, 0.9239, -0.2305), (-0.3827, 0.9239, 0.17), (-0.1951, 0.9808, -0.2305), (-0.1951, 0.9808, 0.17), (0.9239, -0.3827, -0.2305), (0.8315, -0.5556, -0.2305), (0.8315, -0.5556, 0.17), (0.7071, -0.7071, -0.2305), (0.7071, -0.7071, 0.17), (0.5556, -0.8315, -0.2305), (0.5556, -0.8315, 0.17), (0.3827, -0.9239, -0.2305), (0.3827, -0.9239, 0.17), (0.1951, -0.9808, -0.2305), (0.1951, -0.9808, 0.17), (2.294, -2.052, -0.2305), (2.201, -2.225, -0.2305), (2.201, -2.225, 0.17), (2.077, -2.376, -0.2305), (2.077, -2.376, 0.17), (1.926, -2.501, -0.2305), (1.926, -2.501, 0.17), (1.753, -2.593, -0.2305), (1.753, -2.593, 0.17), (1.565, -2.65, -0.2305), (1.565, -2.65, 0.17), (0.8315, -0.5556, 0.17), (0.9239, -0.3827, -0.2305), (0.9239, -0.3827, 0.17), (0.8968, -0.4333, 0.0527), (2.294, -2.052, -0.2305), (2.201, -2.225, 0.17), (2.267, -2.103, 0.0527), (0.9808, 0.1951, 0.17), (1.0, 0.0, 0.17)], [], [(0, 1, 3, 2), (2, 3, 5, 4), (4, 5, 7, 6), (6, 7, 9, 8), (8, 9, 11, 10), (10, 11, 13, 12), (12, 13, 15, 14), (14, 15, 17, 16), (16, 17, 19, 18), (18, 19, 21, 20), (29, 31, 74, 72), (26, 24, 67, 69), (86, 66, 77, 91), (28, 26, 69, 71), (30, 28, 71, 73), (30, 31, 33, 32), (32, 33, 35, 34), (34, 35, 37, 36), (36, 37, 39, 38), (38, 39, 41, 40), (40, 41, 43, 42), (42, 43, 45, 44), (44, 45, 47, 46), (46, 47, 49, 48), (48, 49, 51, 50), (50, 51, 53, 52), (52, 53, 55, 54), (54, 55, 57, 56), (56, 57, 59, 58), (58, 59, 61, 60), (3, 1, 63, 61, 59, 57, 55, 53, 51, 49, 47, 45, 43, 41, 39, 37, 35, 33, 31, 29, 27, 25, 23, 21, 19, 17, 15, 13, 11, 9, 7, 5), (60, 61, 63, 62), (62, 63, 1, 0), (0, 2, 4, 6, 8, 10, 12, 14, 16, 18, 20, 22, 24, 26, 28, 30, 32, 34, 36, 38, 40, 42, 44, 46, 48, 50, 52, 54, 56, 58, 60, 62), (73, 71, 82, 84), (64, 87, 90, 75), (66, 68, 79, 77), (74, 73, 84, 85), (68, 70, 81, 79), (24, 22, 65, 67), (27, 29, 72, 70), (22, 20, 64, 65), (25, 27, 70, 68), (31, 30, 73, 74), (23, 25, 68, 66), (20, 21, 88, 87, 64), (76, 77, 79, 78), (78, 79, 81, 80), (80, 81, 83, 82), (82, 83, 85, 84), (71, 69, 80, 82), (75, 90, 92, 91, 77, 76), (69, 67, 78, 80), (72, 74, 85, 83), (67, 65, 76, 78), (70, 72, 83, 81), (65, 64, 75, 76), (86, 89, 88), (89, 87, 88), (90, 87, 89, 92), (92, 89, 86, 91), (21, 23, 66, 86, 88), (15, 17, 94, 93)])
_uv = me_cylinder_004.uv_layers.new(name='UVMap')
_uv.uv.foreach_set('vector', [1.0, 0.5, 1.0, 1.0, 0.9688, 1.0, 0.9688, 0.5, 0.9688, 0.5, 0.9688, 1.0, 0.9375, 1.0, 0.9375, 0.5, 0.9375, 0.5, 0.9375, 1.0, 0.9062, 1.0, 0.9062, 0.5, 0.9062, 0.5, 0.9062, 1.0, 0.875, 1.0, 0.875, 0.5, 0.875, 0.5, 0.875, 1.0, 0.8438, 1.0, 0.8438, 0.5, 0.8438, 0.5, 0.8438, 1.0, 0.8125, 1.0, 0.8125, 0.5, 0.8125, 0.5, 0.8125, 1.0, 0.7812, 1.0, 0.7812, 0.5, 0.7812, 0.5, 0.7812, 1.0, 0.75, 1.0, 0.75, 0.5, 0.75, 0.5, 0.75, 1.0, 0.7188, 1.0, 0.7188, 0.5, 0.7188, 0.5, 0.7188, 1.0, 0.6875, 1.0, 0.6875, 0.5, 0.3418, 0.02827, 0.2968, 0.01461, 0.2968, 0.01461, 0.3418, 0.02827, 0.8833, 0.05045, 0.9197, 0.08029, 0.9197, 0.08029, 0.8833, 0.05045, 0.4496, 0.1167, 0.4496, 0.1167, 0.4496, 0.1167, 0.4496, 0.1167, 0.8418, 0.02827, 0.8833, 0.05045, 0.8833, 0.05045, 0.8418, 0.02827, 0.7968, 0.01461, 0.8418, 0.02827, 0.8418, 0.02827, 0.7968, 0.01461, 0.5312, 0.5, 0.5312, 1.0, 0.5, 1.0, 0.5, 0.5, 0.5, 0.5, 0.5, 1.0, 0.4688, 1.0, 0.4688, 0.5, 0.4688, 0.5, 0.4688, 1.0, 0.4375, 1.0, 0.4375, 0.5, 0.4375, 0.5, 0.4375, 1.0, 0.4062, 1.0, 0.4062, 0.5, 0.4062, 0.5, 0.4062, 1.0, 0.375, 1.0, 0.375, 0.5, 0.375, 0.5, 0.375, 1.0, 0.3438, 1.0, 0.3438, 0.5, 0.3438, 0.5, 0.3438, 1.0, 0.3125, 1.0, 0.3125, 0.5, 0.3125, 0.5, 0.3125, 1.0, 0.2812, 1.0, 0.2812, 0.5, 0.2812, 0.5, 0.2812, 1.0, 0.25, 1.0, 0.25, 0.5, 0.25, 0.5, 0.25, 1.0, 0.2188, 1.0, 0.2188, 0.5, 0.2188, 0.5, 0.2188, 1.0, 0.1875, 1.0, 0.1875, 0.5, 0.1875, 0.5, 0.1875, 1.0, 0.1562, 1.0, 0.1562, 0.5, 0.1562, 0.5, 0.1562, 1.0, 0.125, 1.0, 0.125, 0.5, 0.125, 0.5, 0.125, 1.0, 0.09375, 1.0, 0.09375, 0.5, 0.09375, 0.5, 0.09375, 1.0, 0.0625, 1.0, 0.0625, 0.5, 0.2968, 0.4854, 0.25, 0.49, 0.2032, 0.4854, 0.1582, 0.4717, 0.1167, 0.4496, 0.08029, 0.4197, 0.05045, 0.3833, 0.02827, 0.3418, 0.01461, 0.2968, 0.01, 0.25, 0.01461, 0.2032, 0.02827, 0.1582, 0.05045, 0.1167, 0.08029, 0.08029, 0.1167, 0.05045, 0.1582, 0.02827, 0.2032, 0.01461, 0.25, 0.01, 0.2968, 0.01461, 0.3418, 0.02827, 0.3833, 0.05045, 0.4197, 0.08029, 0.4496, 0.1167, 0.4717, 0.1582, 0.4854, 0.2032, 0.49, 0.25, 0.4854, 0.2968, 0.4717, 0.3418, 0.4496, 0.3833, 0.4197, 0.4197, 0.3833, 0.4496, 0.3418, 0.4717, 0.0625, 0.5, 0.0625, 1.0, 0.03125, 1.0, 0.03125, 0.5, 0.03125, 0.5, 0.03125, 1.0, 0.0, 1.0, 0.0, 0.5, 0.75, 0.49, 0.7968, 0.4854, 0.8418, 0.4717, 0.8833, 0.4496, 0.9197, 0.4197, 0.9496, 0.3833, 0.9717, 0.3418, 0.9854, 0.2968, 0.99, 0.25, 0.9854, 0.2032, 0.9717, 0.1582, 0.9496, 0.1167, 0.9197, 0.08029, 0.8833, 0.05045, 0.8418, 0.02827, 0.7968, 0.01461, 0.75, 0.01, 0.7032, 0.01461, 0.6582, 0.02827, 0.6167, 0.05045, 0.5803, 0.08029, 0.5504, 0.1167, 0.5283, 0.1582, 0.5146, 0.2032, 0.51, 0.25, 0.5146, 0.2968, 0.5283, 0.3418, 0.5504, 0.3833, 0.5803, 0.4197, 0.6167, 0.4496, 0.6582, 0.4717, 0.7032, 0.4854, 0.7968, 0.01461, 0.8418, 0.02827, 0.8418, 0.02827, 0.7968, 0.01461, 0.6875, 0.5, 0.6875, 0.5, 0.6875, 0.5, 0.6875, 0.5, 0.4496, 0.1167, 0.4197, 0.08029, 0.4197, 0.08029, 0.4496, 0.1167, 0.5312, 1.0, 0.5312, 0.5, 0.5312, 0.5, 0.5312, 1.0, 0.4197, 0.08029, 0.3833, 0.05045, 0.3833, 0.05045, 0.4197, 0.08029, 0.9197, 0.08029, 0.9496, 0.1167, 0.9496, 0.1167, 0.9197, 0.08029, 0.3833, 0.05045, 0.3418, 0.02827, 0.3418, 0.02827, 0.3833, 0.05045, 0.9496, 0.1167, 0.9717, 0.1582, 0.9717, 0.1582, 0.9496, 0.1167, 0.4197, 0.08029, 0.3833, 0.05045, 0.3833, 0.05045, 0.4197, 0.08029, 0.5312, 1.0, 0.5312, 0.5, 0.5312, 0.5, 0.5312, 1.0, 0.4496, 0.1167, 0.4197, 0.08029, 0.4197, 0.08029, 0.4496, 0.1167, 0.6875, 0.5, 0.6875, 1.0, 0.6875, 1.0, 0.6875, 0.5, 0.6875, 0.5, 0.6562, 0.5, 0.6562, 1.0, 0.625, 1.0, 0.625, 0.5, 0.625, 0.5, 0.625, 1.0, 0.5938, 1.0, 0.5938, 0.5, 0.5938, 0.5, 0.5938, 1.0, 0.5625, 1.0, 0.5625, 0.5, 0.5625, 0.5, 0.5625, 1.0, 0.5312, 1.0, 0.5312, 0.5, 0.8418, 0.02827, 0.8833, 0.05045, 0.8833, 0.05045, 0.8418, 0.02827, 0.6875, 0.5, 0.6875, 0.5, 0.6783, 0.8536, 0.6562, 1.0, 0.6562, 1.0, 0.6562, 0.5, 0.8833, 0.05045, 0.9197, 0.08029, 0.9197, 0.08029, 0.8833, 0.05045, 0.3418, 0.02827, 0.2968, 0.01461, 0.2968, 0.01461, 0.3418, 0.02827, 0.9197, 0.08029, 0.9496, 0.1167, 0.9496, 0.1167, 0.9197, 0.08029, 0.3833, 0.05045, 0.3418, 0.02827, 0.3418, 0.02827, 0.3833, 0.05045, 0.9496, 0.1167, 0.9717, 0.1582, 0.9717, 0.1582, 0.9496, 0.1167, 0.6875, 1.0, 0.6875, 0.8536, 0.6875, 1.0, 0.6875, 0.8536, 0.6875, 0.5, 0.6875, 1.0, 0.6875, 0.5, 0.6875, 0.5, 0.6875, 1.0, 0.6875, 1.0, 0.4717, 0.1582, 0.4717, 0.1582, 0.4496, 0.1167, 0.4496, 0.1167, 0.4717, 0.1582, 0.4496, 0.1167, 0.4496, 0.1167, 0.4496, 0.1167, 0.4717, 0.1582, 0.7812, 1.0, 0.75, 1.0, 0.75, 1.0, 0.7812, 1.0])
me_cylinder_004.update()

# ---- objects
ob_camera = bpy.data.objects.new('Camera', cam_camera)
ob_circle = bpy.data.objects.new('Circle', me_circle)
ob_cylinder = bpy.data.objects.new('Cylinder', me_cylinder)
ob_cylinder_001 = bpy.data.objects.new('Cylinder.001', me_cylinder_001)
ob_cylinder_002 = bpy.data.objects.new('Cylinder.002', me_cylinder_002)
ob_cylinder_003 = bpy.data.objects.new('Cylinder.003', me_cylinder_003)
ob_cylinder_004 = bpy.data.objects.new('Cylinder.004', me_cylinder_004)

# ---- transforms, parenting, visibility, modifiers, constraints
ob_camera.location = (7.359, -6.926, 4.958)
ob_camera.rotation_euler = (1.109, 0.0, 0.8149)
ob_camera.lock_rotations_4d = False
ob_camera.empty_display_type = 'ARROWS'
ob_camera.color = (0.0, 0.0, 0.0, 0.0)
ob_camera.display_type = 'WIRE'
ob_camera.lineart.crease_threshold = 0.0
ob_circle.location = (0.0, 0.0, 0.0)
ob_circle.scale = (1.991, 1.991, 1.991)
ob_cylinder.location = (0.0, 0.0, 2.009)
ob_cylinder.scale = (2.0, 2.0, 2.0)
ob_cylinder_001.location = (0.0, 0.0, 0.1355)
ob_cylinder_001.scale = (0.6527, 0.6527, 0.6527)
_m = ob_cylinder_001.modifiers.new('Screw', 'SCREW')
_m.angle = -6.283
_m.screw_offset = 12.1
ob_cylinder_002.location = (0.0, 0.0, 13.26)
ob_cylinder_002.rotation_euler = (0.0, -0.0, 2.047)
ob_cylinder_002.scale = (0.6595, 0.6595, 0.6595)
ob_cylinder_003.location = (0.0, 0.0, 13.98)
ob_cylinder_003.rotation_euler = (3.142, -0.0, 0.0)
ob_cylinder_003.scale = (2.0, 2.0, 2.0)
ob_cylinder_004.location = (0.0, 0.0, 7.921)
ob_cylinder_004.scale = (0.6527, 0.6527, 0.6527)
_m = ob_cylinder_004.modifiers.new('Screw', 'SCREW')
_m.angle = -4.026
_m.screw_offset = 9.0

# ---- collection membership
col_collection.objects.link(ob_camera)
col_collection.objects.link(ob_circle)
col_collection.objects.link(ob_cylinder)
col_collection.objects.link(ob_cylinder_001)
col_collection.objects.link(ob_cylinder_002)
col_collection.objects.link(ob_cylinder_003)
col_collection.objects.link(ob_cylinder_004)

# ---- scene / render settings (as saved in the file)
scene.camera = ob_camera
scene.frame_start = 1; scene.frame_end = 250; scene.frame_set(1)
scene.render.engine = 'BLENDER_EEVEE_NEXT'
bpy.context.view_layer.update()

# ---- added for rendering (the .blend has no usable light): sun
light_auto_sun = bpy.data.lights.new('AutoSun', 'SUN')
light_auto_sun.energy = 3.0
light_auto_sun.angle = 0.0523599
ob_auto_sun = bpy.data.objects.new('AutoSun', light_auto_sun)
scene.collection.objects.link(ob_auto_sun)
ob_auto_sun.rotation_euler = (0.872665, 0.174533, 0.523599)
bpy.context.view_layer.update()
